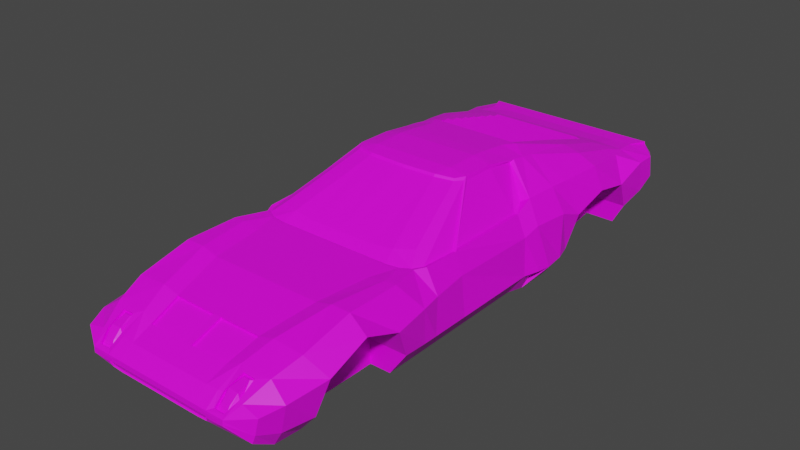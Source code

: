 # Source: Miura.blend  (saved by Blender 2.93.21; exported with 4.5.12 LTS)
import bpy
from mathutils import Matrix  # noqa: F401  (used for matrix-valued properties, if any)

bpy.ops.wm.read_factory_settings(use_empty=True)
scene = bpy.context.scene
scene.name = 'Scene'

# ---- collections
col_collection = bpy.data.collections.new('Collection'); scene.collection.children.link(col_collection)

# ---- images (referenced by path relative to the original .blend; pixels are not part of the script)
import os
ASSET_DIR = os.environ.get("B2B_ASSET_DIR", "")  # directory of the original .blend (textures are referenced by path, not embedded)
HERE = os.path.dirname(os.path.abspath(__file__))  # packed textures are extracted next to this script under _unpacked/

def load_image(name, relpath, width, height, colorspace="sRGB"):
    """Load a texture the original file referenced (path relative to the .blend, or extracted next to this script)."""
    p = next((c for c in (os.path.join(HERE, relpath), os.path.join(ASSET_DIR, relpath)) if relpath and os.path.exists(c)), "")
    if p:
        img = bpy.data.images.load(p, check_existing=True)
        img.name = name
    else:  # same state as the original file: an image datablock whose file is absent (Cycles renders it pink)
        img = bpy.data.images.new(name, width, height)
        img.source = "FILE"
        img.filepath = "//" + (relpath or name)
    img.colorspace_settings.name = colorspace
    return img
img_8x8_png = load_image('8x8.png', 'Tiles/8x8.png', 1024, 1024, 'sRGB')

# ---- materials (node trees are filled in below, after node groups)
mat_material_001 = bpy.data.materials.new('Material.001')
mat_material_001.use_transparent_shadow = False

# ---- material node trees
mat_material_001.use_nodes = True; mat_material_001.node_tree.nodes.clear()
_N = mat_material_001.node_tree.nodes; _L = mat_material_001.node_tree.links
n0 = _N.new('ShaderNodeBsdfPrincipled'); n0.name = 'Principled BSDF'; n0.location = (10, 300)
n0.distribution = 'GGX'
n0.subsurface_method = 'BURLEY'
n0.inputs[3].default_value = 1.45
n0.inputs[27].default_value = (0.0, 0.0, 0.0, 1.0)
n0.inputs[28].default_value = 1.0
n1 = _N.new('ShaderNodeOutputMaterial'); n1.name = 'Material Output'; n1.location = (300, 300)
n2 = _N.new('ShaderNodeTexImage'); n2.name = 'Image Texture'; n2.location = (-280, 280)
n2.image = img_8x8_png
n2.interpolation = 'Closest'
_L.new(n0.outputs[0], n1.inputs[0])
_L.new(n2.outputs[0], n0.inputs[0])
n1.is_active_output = True

# ---- world
world_world = bpy.data.worlds.new('World'); scene.world = world_world
world_world.use_nodes = True; world_world.node_tree.nodes.clear()
_N = world_world.node_tree.nodes; _L = world_world.node_tree.links
n0 = _N.new('ShaderNodeOutputWorld'); n0.name = 'World Output'; n0.location = (300, 300)
n1 = _N.new('ShaderNodeBackground'); n1.name = 'Background'; n1.location = (10, 300)
n1.inputs[0].default_value = (0.05088, 0.05088, 0.05088, 1.0)
_L.new(n1.outputs[0], n0.inputs[0])
n0.is_active_output = True
world_world.color = (0.05088, 0.05088, 0.05088)
world_world.use_sun_shadow = False
world_world.sun_shadow_jitter_overblur = 0.0

# ---- meshes
me_cube_001 = bpy.data.meshes.new('Cube.001')
me_cube_001.from_pydata([(1.055, -1.385, 0.0), (1.055, 0.743, 0.0), (1.055, 1.007, 0.0), (1.055, 1.864, 0.0), (1.055, 2.694, 0.0), (1.055, 3.578, 0.1626), (1.072, 4.053, 0.3941), (1.055, 3.872, 1.364), (1.08, 4.26, 0.76), (1.055, 4.224, 1.302), (1.08, 4.422, 0.9957), (1.055, 4.545, 1.284), (1.055, -3.745, 0.07472), (1.023, -3.745, 1.251), (1.326, -2.023, 1.412), (1.055, -2.023, 0.0), (1.055, -2.902, 0.0), (1.204, -2.902, 1.412), (1.037, -4.269, 1.047), (1.055, -4.251, 0.1846), (0.9696, -4.546, 0.8883), (1.055, -4.602, 0.4043), (0.9917, -4.726, 0.7601), (0.8732, -4.752, 0.5648), (1.055, -1.629, 0.0), (1.178, -1.566, 1.35), (0.5934, -0.09407, 1.997), (0.6851, 0.743, 2.076), (0.6851, 1.007, 2.054), (0.787, 1.71, 1.974), (1.055, 2.694, 1.711), (1.055, 3.56, 1.465), (0.9204, -1.379, 1.469), (1.055, -0.743, 0.0), (0.6851, 0.1799, 2.071), (1.055, 1.864, 0.3881), (1.055, 2.694, 0.3881), (1.055, 3.573, 0.5044), (1.055, 4.529, 1.136), (1.055, -3.745, 0.4003), (1.055, -2.023, 0.4019), (1.055, -2.902, 0.4019), (0.8956, -4.778, 0.625), (1.055, 2.027, 0.9602), (1.055, 2.694, 1.127), (1.055, 3.32, 1.003), (1.055, 4.541, 1.248), (1.055, -3.571, 0.9077), (1.055, -2.284, 0.931), (1.055, -2.902, 1.167), (0.8727, -4.778, 0.6752), (1.055, 1.594, 0.0), (0.6851, 1.489, 1.999), (1.401, -1.385, 0.0), (1.415, -1.334, 1.349), (1.401, 0.743, 0.0), (1.454, 0.7278, 1.364), (1.479, 1.007, 0.0), (1.398, 0.9658, 1.457), (1.401, 1.864, 0.0), (1.594, 1.9, 1.525), (1.621, 2.694, 1.494), (1.551, 3.578, 0.1626), (1.511, 3.56, 1.364), (1.421, 4.101, 0.4977), (1.42, 3.872, 1.338), (1.752, 4.343, 0.7498), (1.383, 4.224, 1.302), (1.526, 4.441, 0.9957), (1.511, 4.545, 1.284), (1.405, -3.745, 0.07472), (1.511, -3.745, 1.219), (1.511, -2.023, 1.412), (1.401, -2.023, 0.0), (1.511, -2.902, 1.412), (1.23, -4.274, 1.037), (1.476, -4.251, 0.1846), (1.307, -4.558, 0.8644), (1.483, -4.602, 0.4043), (1.169, -4.734, 0.7626), (1.213, -4.8, 0.6417), (1.401, -1.629, 0.0), (1.328, -1.485, 1.354), (0.8959, -0.01645, 1.987), (1.004, 0.7249, 1.967), (1.003, 1.233, 1.88), (1.047, 1.724, 1.865), (1.332, 2.658, 1.653), (1.351, 3.527, 1.434), (1.201, -1.231, 1.494), (1.401, -0.743, 0.0), (1.458, -0.7535, 1.351), (0.9892, 0.09785, 1.985), (1.687, 0.743, 0.3881), (1.687, -1.385, 0.3881), (1.806, 1.224, 0.3904), (1.687, 1.864, 0.3881), (1.734, 3.573, 0.5044), (1.764, 4.039, 0.6333), (1.789, 4.309, 0.8171), (1.628, 4.529, 1.125), (1.687, -3.745, 0.4003), (1.687, -2.023, 0.4019), (1.611, -4.251, 0.4188), (1.531, -4.594, 0.541), (1.213, -4.799, 0.667), (1.687, -1.629, 0.3881), (1.687, -0.743, 0.3881), (1.666, 0.7314, 1.03), (1.698, -1.379, 1.017), (1.701, 1.007, 1.127), (1.789, 2.027, 0.9602), (1.789, 2.694, 1.127), (1.789, 3.32, 1.003), (1.789, 3.913, 1.187), (1.789, 4.244, 1.185), (1.511, 4.541, 1.248), (1.789, -3.571, 0.9077), (1.789, -2.284, 0.931), (1.789, -2.902, 1.167), (1.714, -4.251, 0.865), (1.586, -4.577, 0.8014), (1.213, -4.797, 0.7153), (1.751, -1.719, 1.002), (1.618, -0.7341, 1.024), (1.574, 1.559, 1.537), (1.479, 1.594, 0.0), (1.047, 1.502, 1.899), (1.765, 1.594, 0.3881), (1.773, 1.594, 1.127), (0.8588, 0.743, 0.0), (0.8588, -1.385, 0.0), (0.8588, 1.007, 0.0), (0.8588, 1.864, 0.0), (0.8588, 2.694, 0.0), (0.8588, 3.578, 0.1626), (0.8762, 4.053, 0.3941), (0.8588, 3.872, 1.364), (0.8736, 4.26, 0.76), (0.8588, 4.224, 1.302), (0.8736, 4.422, 0.9957), (0.8588, 4.545, 1.284), (0.8588, -3.745, 0.07472), (0.762, -3.745, 1.179), (0.8588, -2.023, 0.0), (1.049, -2.023, 1.359), (0.932, -2.902, 1.342), (0.8588, -2.902, 0.0), (0.8588, -4.251, 0.1846), (0.7075, -4.251, 1.008), (0.8588, -4.602, 0.4043), (0.6958, -4.572, 0.8845), (0.7222, -4.749, 0.5523), (0.7231, -4.796, 0.7307), (0.8588, -1.629, 0.0), (0.9652, -1.599, 1.35), (0.357, 0.743, 2.076), (0.2991, -0.1092, 1.997), (0.357, 1.007, 2.054), (0.6957, 1.71, 1.974), (0.7564, 2.7, 1.711), (0.8164, 3.56, 1.465), (0.5722, -1.419, 1.446), (0.357, 0.1799, 2.071), (0.8588, -0.743, 0.0), (0.6805, -4.777, 0.6265), (0.8588, 4.529, 1.136), (0.7218, -4.775, 0.6932), (0.8588, 4.541, 1.248), (0.357, 1.489, 1.999), (0.8588, 1.594, 0.0), (0.06572, 0.743, 0.0), (0.06572, 1.007, 0.0), (0.06572, 1.864, 0.0), (0.06572, 2.694, 0.0), (0.06572, 3.578, 0.1626), (0.08316, 4.053, 0.3941), (0.08389, 4.26, 0.76), (0.08389, 4.423, 0.9957), (0.06572, -3.745, 1.179), (0.06572, -2.023, 1.359), (0.06572, -2.902, 1.342), (0.06572, -4.251, 1.008), (0.06572, -4.572, 0.8845), (0.06572, -4.796, 0.7307), (0.06572, -1.629, 0.0), (0.05254, -0.1214, 1.997), (0.06572, -0.743, 0.0), (0.06572, -4.777, 0.6265), (0.06572, -4.775, 0.6932), (0.06572, 1.489, 1.999), (0.06572, -1.385, 0.0), (0.06572, 3.872, 1.364), (0.06572, 4.224, 1.302), (0.06572, 4.545, 1.284), (0.06572, -3.745, 0.07472), (0.06572, -2.023, 0.0), (0.06572, -2.902, 0.0), (0.06572, -4.251, 0.1846), (0.06572, -4.602, 0.4043), (0.06572, -4.749, 0.5524), (0.05187, -1.599, 1.35), (0.06572, 0.743, 2.076), (0.06572, 1.007, 2.054), (0.06572, 1.71, 1.974), (0.06572, 3.56, 1.465), (0.05187, -1.419, 1.446), (0.06572, 0.1799, 2.071), (0.06572, 4.529, 1.136), (0.06572, 4.541, 1.248), (0.06572, 1.594, 0.0), (0.762, -3.734, 1.146), (0.7075, -4.24, 0.9751), (0.06572, -3.734, 1.146), (0.06572, -4.24, 0.9751), (0.8951, -4.56, 0.8897), (0.9224, -4.179, 1.087), (0.9193, -4.796, 0.7307), (1.213, -4.796, 0.7307), (1.416, -4.185, 1.071), (1.235, -4.553, 0.8746), (0.9687, -4.518, 0.8435), (1.234, -4.525, 0.8298), (1.071, -4.299, 1.01), (1.029, -4.619, 0.8159), (1.161, -4.628, 0.8152), (1.172, -4.301, 1.009), (1.022, -4.502, 0.9426), (1.036, -4.241, 1.002), (0.9908, -4.698, 0.7152), (1.168, -4.706, 0.7178), (1.229, -4.246, 0.9924), (1.185, -4.508, 0.9402), (0.9193, -4.799, 0.6265), (0.8894, -4.766, 0.5454), (0.7231, -4.764, 0.5316), (0.8876, -4.8, 0.6957), (0.06572, -4.797, 0.7153), (0.06572, -4.764, 0.5316), (0.7231, -4.797, 0.7153), (0.9791, -1.629, 1.364), (1.191, -1.596, 1.364), (0.06572, -0.09843, 2.036), (1.381, -1.507, 1.364), (0.8887, 0.005702, 2.022), (0.6033, -0.07116, 2.036), (1.454, -0.6572, 1.364), (1.47, -1.334, 1.364), (1.004, 0.1618, 1.975), (0.06572, -1.629, 1.364), (0.3116, -0.08631, 2.036), (1.511, 0.743, 1.364), (1.53, 1.005, 1.532), (1.038, 1.277, 1.925), (0.9912, 0.7347, 2.014), (1.511, -0.743, 1.364), (0.9825, 0.1633, 2.025), (0.06572, 1.569, 1.901), (0.6957, 1.569, 1.901), (0.06572, 2.554, 1.637), (0.7564, 2.559, 1.637), (0.06572, 3.42, 1.391), (0.8287, 3.42, 1.391), (1.636, 1.172, 0.3989), (1.773, 0.9983, 0.3939), (0.06572, 4.105, 0.3428), (0.06748, 4.523, 1.086), (1.055, 4.105, 0.3428), (1.505, 4.133, 0.4484), (1.605, 4.523, 1.045), (1.058, 4.523, 1.077), (1.638, 4.279, 0.76), (0.8588, 4.105, 0.3428), (0.857, 4.523, 1.086), (1.419, 4.272, 0.76), (1.419, 4.438, 0.9957), (1.25, 4.266, 0.76), (1.25, 4.43, 0.9957), (0.8097, 3.155, 1.464), (0.7907, 2.891, 1.537), (0.7717, 2.627, 1.61), (0.7527, 2.362, 1.683), (0.7337, 2.098, 1.755), (0.7147, 1.834, 1.828), (0.8097, 3.155, 1.464), (0.7907, 2.891, 1.537), (0.7717, 2.627, 1.61), (0.7527, 2.362, 1.683), (0.7337, 2.098, 1.755), (0.7147, 1.834, 1.828), (0.06572, 1.909, 1.948), (0.6957, 1.909, 1.948), (0.8097, 3.495, 1.512), (0.7907, 3.231, 1.584), (0.7717, 2.967, 1.657), (0.7527, 2.702, 1.73), (0.7337, 2.438, 1.803), (0.7147, 2.174, 1.876), (0.0, -1.385, 0.0), (0.0, 0.743, 0.0), (-1.055, -1.385, 0.0), (-1.055, 0.743, 0.0), (0.0, 1.007, 0.0), (-1.055, 1.007, 0.0), (0.0, 1.864, 0.0), (-1.055, 1.864, 0.0), (0.0, 2.694, 0.0), (-1.055, 2.694, 0.0), (0.0, 3.578, 0.1626), (-1.055, 3.578, 0.1626), (0.0, 3.872, 1.364), (0.0, 4.053, 0.3941), (-1.072, 4.053, 0.3941), (-1.055, 3.872, 1.364), (0.0, 4.224, 1.302), (0.0, 4.26, 0.76), (-1.08, 4.26, 0.76), (-1.055, 4.224, 1.302), (0.0, 4.545, 1.284), (0.0, 4.423, 0.9957), (-1.08, 4.422, 0.9957), (-1.055, 4.545, 1.284), (-1.055, -3.745, 0.07472), (0.0, -3.745, 0.07472), (0.0, -3.745, 1.179), (-1.023, -3.745, 1.251), (0.0, -2.023, 0.0), (0.0, -2.023, 1.359), (-1.326, -2.023, 1.412), (-1.055, -2.023, 0.0), (-1.055, -2.902, 0.0), (-1.204, -2.902, 1.412), (0.0, -2.902, 1.342), (0.0, -2.902, 0.0), (0.0, -4.251, 0.1846), (0.0, -4.251, 1.008), (-1.037, -4.269, 1.047), (-1.055, -4.251, 0.1846), (0.0, -4.602, 0.4043), (0.0, -4.572, 0.8845), (-0.9696, -4.546, 0.8883), (-1.055, -4.602, 0.4043), (0.0, -4.749, 0.5524), (0.0, -4.796, 0.7307), (-0.9917, -4.726, 0.7601), (-0.8732, -4.752, 0.5648), (0.0, -1.599, 1.35), (0.0, -1.629, 0.0), (-1.055, -1.629, 0.0), (-1.178, -1.566, 1.35), (0.0, -0.1213, 1.997), (0.0, 0.743, 2.076), (-0.5934, -0.09407, 1.997), (-0.6851, 0.743, 2.076), (0.0, 1.007, 2.054), (-0.6851, 1.007, 2.054), (0.0, 1.71, 1.974), (-0.787, 1.71, 1.974), (-1.055, 2.694, 1.711), (0.0, 3.56, 1.465), (-1.055, 3.56, 1.465), (0.0, -1.419, 1.446), (-0.9204, -1.379, 1.469), (0.0, -0.743, 0.0), (-1.055, -0.743, 0.0), (0.0, 0.1799, 2.071), (-0.6851, 0.1799, 2.071), (-1.055, 1.864, 0.3881), (-1.055, 2.694, 0.3881), (-1.055, 3.573, 0.5044), (0.0, 4.529, 1.136), (-1.055, 4.529, 1.136), (-1.055, -3.745, 0.4003), (-1.055, -2.023, 0.4019), (-1.055, -2.902, 0.4019), (0.0, -4.777, 0.6265), (-0.8956, -4.778, 0.625), (0.0, -4.775, 0.6932), (-1.055, 2.027, 0.9602), (-1.055, 2.694, 1.127), (-1.055, 3.32, 1.003), (0.0, 4.541, 1.248), (-1.055, 4.541, 1.248), (-1.055, -3.571, 0.9077), (-1.055, -2.284, 0.931), (-1.055, -2.902, 1.167), (-0.8727, -4.778, 0.6752), (0.0, 1.594, 0.0), (-1.055, 1.594, 0.0), (-0.6851, 1.489, 1.999), (0.0, 1.489, 1.999), (-1.401, -1.385, 0.0), (-1.415, -1.334, 1.349), (-1.401, 0.743, 0.0), (-1.454, 0.7278, 1.364), (-1.479, 1.007, 0.0), (-1.398, 0.9658, 1.457), (-1.401, 1.864, 0.0), (-1.594, 1.9, 1.525), (-1.621, 2.694, 1.494), (-1.551, 3.578, 0.1626), (-1.511, 3.56, 1.364), (-1.421, 4.101, 0.4977), (-1.42, 3.872, 1.338), (-1.752, 4.343, 0.7498), (-1.383, 4.224, 1.302), (-1.526, 4.441, 0.9957), (-1.511, 4.545, 1.284), (-1.405, -3.745, 0.07472), (-1.511, -3.745, 1.219), (-1.511, -2.023, 1.412), (-1.401, -2.023, 0.0), (-1.511, -2.902, 1.412), (-1.23, -4.274, 1.037), (-1.476, -4.251, 0.1846), (-1.307, -4.558, 0.8644), (-1.483, -4.602, 0.4043), (-1.169, -4.734, 0.7626), (-1.213, -4.8, 0.6417), (-1.401, -1.629, 0.0), (-1.328, -1.485, 1.354), (-0.8959, -0.01645, 1.987), (-1.004, 0.7249, 1.967), (-1.003, 1.233, 1.88), (-1.047, 1.724, 1.865), (-1.332, 2.658, 1.653), (-1.351, 3.527, 1.434), (-1.201, -1.231, 1.494), (-1.401, -0.743, 0.0), (-1.458, -0.7535, 1.351), (-0.9892, 0.09785, 1.985), (-1.687, 0.743, 0.3881), (-1.687, -1.385, 0.3881), (-1.806, 1.224, 0.3904), (-1.687, 1.864, 0.3881), (-1.734, 3.573, 0.5044), (-1.764, 4.039, 0.6333), (-1.789, 4.309, 0.8171), (-1.628, 4.529, 1.125), (-1.687, -3.745, 0.4003), (-1.687, -2.023, 0.4019), (-1.611, -4.251, 0.4188), (-1.531, -4.594, 0.541), (-1.213, -4.799, 0.667), (-1.687, -1.629, 0.3881), (-1.687, -0.743, 0.3881), (-1.666, 0.7314, 1.03), (-1.698, -1.379, 1.017), (-1.701, 1.007, 1.127), (-1.789, 2.027, 0.9602), (-1.789, 2.694, 1.127), (-1.789, 3.32, 1.003), (-1.789, 3.913, 1.187), (-1.789, 4.244, 1.185), (-1.511, 4.541, 1.248), (-1.789, -3.571, 0.9077), (-1.789, -2.284, 0.931), (-1.789, -2.902, 1.167), (-1.714, -4.251, 0.865), (-1.586, -4.577, 0.8014), (-1.213, -4.797, 0.7153), (-1.751, -1.719, 1.002), (-1.618, -0.7341, 1.024), (-1.574, 1.559, 1.537), (-1.479, 1.594, 0.0), (-1.047, 1.502, 1.899), (-1.765, 1.594, 0.3881), (-1.773, 1.594, 1.127), (-0.8588, 0.743, 0.0), (-0.8588, -1.385, 0.0), (-0.8588, 1.007, 0.0), (-0.8588, 1.864, 0.0), (-0.8588, 2.694, 0.0), (-0.8588, 3.578, 0.1626), (-0.8762, 4.053, 0.3941), (-0.8588, 3.872, 1.364), (-0.8736, 4.26, 0.76), (-0.8588, 4.224, 1.302), (-0.8736, 4.422, 0.9957), (-0.8588, 4.545, 1.284), (-0.8588, -3.745, 0.07472), (-0.762, -3.745, 1.179), (-0.8588, -2.023, 0.0), (-1.049, -2.023, 1.359), (-0.932, -2.902, 1.342), (-0.8588, -2.902, 0.0), (-0.8588, -4.251, 0.1846), (-0.7075, -4.251, 1.008), (-0.8588, -4.602, 0.4043), (-0.6958, -4.572, 0.8845), (-0.7222, -4.749, 0.5523), (-0.7231, -4.796, 0.7307), (-0.8588, -1.629, 0.0), (-0.9652, -1.599, 1.35), (-0.357, 0.743, 2.076), (-0.2991, -0.1092, 1.997), (-0.357, 1.007, 2.054), (-0.6957, 1.71, 1.974), (-0.7564, 2.7, 1.711), (-0.8164, 3.56, 1.465), (-0.5722, -1.419, 1.446), (-0.357, 0.1799, 2.071), (-0.8588, -0.743, 0.0), (-0.6805, -4.777, 0.6265), (-0.8588, 4.529, 1.136), (-0.7218, -4.775, 0.6932), (-0.8588, 4.541, 1.248), (-0.357, 1.489, 1.999), (-0.8588, 1.594, 0.0), (-0.06572, 0.743, 0.0), (-0.06572, 1.007, 0.0), (-0.06572, 1.864, 0.0), (-0.06572, 2.694, 0.0), (-0.06572, 3.578, 0.1626), (-0.08316, 4.053, 0.3941), (-0.08389, 4.26, 0.76), (-0.08389, 4.423, 0.9957), (-0.06572, -3.745, 1.179), (-0.06572, -2.023, 1.359), (-0.06572, -2.902, 1.342), (-0.06572, -4.251, 1.008), (-0.06572, -4.572, 0.8845), (-0.06572, -4.796, 0.7307), (-0.06572, -1.629, 0.0), (-0.05254, -0.1214, 1.997), (-0.06572, -0.743, 0.0), (-0.06572, -4.777, 0.6265), (-0.06572, -4.775, 0.6932), (-0.06572, 1.489, 1.999), (-0.06572, -1.385, 0.0), (-0.06572, 3.872, 1.364), (-0.06572, 4.224, 1.302), (-0.06572, 4.545, 1.284), (-0.06572, -3.745, 0.07472), (-0.06572, -2.023, 0.0), (-0.06572, -2.902, 0.0), (-0.06572, -4.251, 0.1846), (-0.06572, -4.602, 0.4043), (-0.06572, -4.749, 0.5524), (-0.05187, -1.599, 1.35), (-0.06572, 0.743, 2.076), (-0.06572, 1.007, 2.054), (-0.06572, 1.71, 1.974), (-0.06572, 3.56, 1.465), (-0.05187, -1.419, 1.446), (-0.06572, 0.1799, 2.071), (-0.06572, 4.529, 1.136), (-0.06572, 4.541, 1.248), (-0.06572, 1.594, 0.0), (-0.762, -3.734, 1.146), (-0.7075, -4.24, 0.9751), (-0.06572, -3.734, 1.146), (-0.06572, -4.24, 0.9751), (-0.8951, -4.56, 0.8897), (-0.9224, -4.179, 1.087), (-0.9193, -4.796, 0.7307), (-1.213, -4.796, 0.7307), (-1.416, -4.185, 1.071), (-1.235, -4.553, 0.8746), (-0.9687, -4.518, 0.8435), (-1.234, -4.525, 0.8298), (-1.071, -4.299, 1.01), (-1.029, -4.619, 0.8159), (-1.161, -4.628, 0.8152), (-1.172, -4.301, 1.009), (-1.022, -4.502, 0.9426), (-1.036, -4.241, 1.002), (-0.9908, -4.698, 0.7152), (-1.168, -4.706, 0.7178), (-1.229, -4.246, 0.9924), (-1.185, -4.508, 0.9402), (-0.9193, -4.799, 0.6265), (-0.8894, -4.766, 0.5454), (-0.7231, -4.764, 0.5316), (0.0, -4.764, 0.5316), (-0.8876, -4.8, 0.6957), (0.0, -4.797, 0.7153), (-0.06572, -4.797, 0.7153), (-0.06572, -4.764, 0.5316), (-0.7231, -4.797, 0.7153), (-0.9791, -1.629, 1.364), (-1.191, -1.596, 1.364), (-0.06572, -0.09843, 2.036), (0.0, -0.09843, 2.036), (0.0, -1.629, 1.364), (-1.381, -1.507, 1.364), (-0.8887, 0.005702, 2.022), (-0.6033, -0.07116, 2.036), (-1.454, -0.6572, 1.364), (-1.47, -1.334, 1.364), (-1.004, 0.1618, 1.975), (-0.06572, -1.629, 1.364), (-0.3116, -0.08631, 2.036), (-1.511, 0.743, 1.364), (-1.53, 1.005, 1.532), (-1.038, 1.277, 1.925), (-0.9912, 0.7347, 2.014), (-1.511, -0.743, 1.364), (-0.9825, 0.1633, 2.025), (0.0, 2.554, 1.637), (0.0, 1.569, 1.901), (0.0, 3.42, 1.391), (-0.06572, 1.569, 1.901), (-0.6957, 1.569, 1.901), (-0.06572, 2.554, 1.637), (-0.7564, 2.559, 1.637), (-0.06572, 3.42, 1.391), (-0.8287, 3.42, 1.391), (-1.636, 1.172, 0.3989), (-1.773, 0.9983, 0.3939), (-0.06572, 4.105, 0.3428), (0.0, 4.105, 0.3428), (-0.06748, 4.523, 1.086), (0.0, 4.523, 1.086), (-1.055, 4.105, 0.3428), (-1.505, 4.133, 0.4484), (-1.605, 4.523, 1.045), (-1.058, 4.523, 1.077), (-1.638, 4.279, 0.76), (-0.8588, 4.105, 0.3428), (-0.857, 4.523, 1.086), (-1.419, 4.272, 0.76), (-1.419, 4.438, 0.9957), (-1.25, 4.266, 0.76), (-1.25, 4.43, 0.9957), (0.0, 2.627, 1.61), (0.0, 2.362, 1.683), (0.0, 2.098, 1.755), (0.0, 1.834, 1.828), (0.0, 2.891, 1.537), (0.0, 3.155, 1.464), (-0.8097, 3.155, 1.464), (-0.7907, 2.891, 1.537), (-0.7717, 2.627, 1.61), (-0.7527, 2.362, 1.683), (-0.7337, 2.098, 1.755), (-0.7147, 1.834, 1.828), (0.0, 2.627, 1.61), (0.0, 2.362, 1.683), (0.0, 2.098, 1.755), (0.0, 1.834, 1.828), (0.0, 2.891, 1.537), (0.0, 3.155, 1.464), (-0.8097, 3.155, 1.464), (-0.7907, 2.891, 1.537), (-0.7717, 2.627, 1.61), (-0.7527, 2.362, 1.683), (-0.7337, 2.098, 1.755), (-0.7147, 1.834, 1.828), (-0.06572, 1.909, 1.948), (-0.6957, 1.909, 1.948), (0.0, 2.967, 1.657), (0.0, 2.702, 1.73), (0.0, 2.438, 1.803), (0.0, 2.174, 1.876), (0.0, 3.231, 1.584), (0.0, 3.495, 1.512), (-0.8097, 3.495, 1.512), (-0.7907, 3.231, 1.584), (-0.7717, 2.967, 1.657), (-0.7527, 2.702, 1.73), (-0.7337, 2.438, 1.803), (-0.7147, 2.174, 1.876), (0.0, 1.909, 1.948)], [], [(179, 324, 335, 182), (164, 33, 0, 131), (28, 27, 254, 253), (171, 299, 302, 172), (35, 3, 4, 36), (241, 14, 72, 243), (210, 387, 304, 173), (174, 306, 308, 175), (173, 304, 306, 174), (22, 79, 230, 229), (36, 4, 5, 37), (17, 13, 71, 74), (24, 0, 53, 81), (175, 308, 611, 265), (139, 9, 11, 141), (176, 311, 315, 177), (137, 7, 9, 139), (168, 141, 11, 46), (33, 1, 55, 90), (177, 315, 319, 178), (249, 584, 327, 180), (154, 24, 15, 144), (31, 88, 65, 7), (1, 2, 57, 55), (144, 15, 16, 147), (180, 327, 332, 181), (34, 245, 244, 256), (181, 332, 324, 179), (147, 16, 12, 142), (182, 335, 339, 183), (46, 11, 69, 116), (142, 12, 19, 148), (150, 21, 234, 235), (44, 45, 113, 112), (148, 19, 21, 150), (237, 184, 343, 576), (183, 339, 343, 184), (234, 21, 78, 80), (45, 37, 97, 113), (131, 0, 24, 154), (19, 12, 70, 76), (156, 27, 28, 158), (207, 365, 583, 242), (169, 52, 29, 159), (159, 29, 30, 160), (63, 65, 88), (160, 30, 31, 161), (186, 350, 361, 206), (31, 30, 87, 88), (155, 25, 32, 162), (32, 25, 82, 89), (9, 7, 65, 67), (13, 216, 219, 71), (43, 44, 112, 111), (202, 351, 365, 207), (130, 1, 33, 164), (6, 8, 276, 274, 271, 64), (12, 39, 101, 70), (233, 234, 80, 105), (48, 40, 102, 118), (200, 188, 375, 342), (30, 29, 86, 87), (35, 43, 111, 96), (16, 41, 39, 12), (15, 40, 41, 16), (51, 3, 59, 126), (273, 166, 38, 270), (27, 34, 256, 254), (8, 10, 277, 276), (44, 36, 37, 45), (52, 28, 253, 127), (43, 35, 36, 44), (14, 17, 74, 72), (39, 47, 117, 101), (37, 5, 62, 97), (21, 19, 76, 78), (2, 51, 126, 57), (29, 52, 127, 86), (217, 236, 122, 218), (220, 75, 231, 222), (5, 267, 268, 62), (15, 24, 81, 73), (38, 46, 116, 100), (0, 33, 90, 53), (188, 189, 377, 375), (49, 48, 118, 119), (11, 9, 67, 69), (41, 49, 47, 39), (40, 48, 49, 41), (40, 15, 73, 102), (166, 168, 46, 38), (26, 32, 89, 83), (3, 35, 96, 59), (47, 49, 119, 117), (158, 28, 52, 169), (270, 38, 100, 269), (172, 302, 387, 210), (236, 233, 105, 122), (60, 61, 87, 86), (124, 255, 247, 109), (110, 264, 95), (128, 126, 59, 96), (125, 60, 86, 127), (98, 268, 66, 99), (97, 62, 268, 98), (99, 66, 269, 100), (123, 243, 72, 118), (118, 72, 74, 119), (119, 74, 71, 117), (117, 71, 219, 120), (120, 219, 77, 121), (121, 77, 218, 122), (109, 247, 243, 123), (56, 58, 85, 84), (7, 137, 161, 31), (61, 63, 88, 87), (82, 54, 83, 89), (246, 56, 84, 248), (54, 91, 92, 83), (108, 251, 255, 124), (55, 93, 107, 90), (53, 94, 106, 81), (78, 104, 105, 80), (76, 103, 104, 78), (70, 101, 103, 76), (81, 106, 102, 73), (115, 99, 100, 116), (113, 97, 98, 114), (114, 98, 99, 115), (129, 128, 96, 111), (108, 93, 264, 110), (90, 107, 94, 53), (251, 108, 110, 252), (60, 111, 112, 61), (125, 129, 111, 60), (61, 112, 113, 63), (65, 114, 115, 67), (63, 113, 114, 65), (67, 115, 116, 69), (93, 108, 124, 107), (94, 109, 123, 106), (104, 121, 122, 105), (103, 120, 121, 104), (101, 117, 120, 103), (106, 123, 118, 102), (107, 124, 109, 94), (252, 110, 129, 125), (110, 95, 128, 129), (252, 125, 127, 253), (95, 57, 126, 128), (2, 132, 170, 51), (203, 158, 169, 190), (208, 209, 168, 166), (42, 50, 167, 165), (266, 208, 166, 273), (23, 42, 165, 152), (171, 130, 164, 187), (27, 156, 163, 34), (201, 155, 162, 206), (26, 157, 162, 32), (204, 159, 258, 257), (192, 310, 359, 205), (356, 204, 257, 600), (190, 169, 159, 204), (34, 163, 250, 245), (202, 156, 158, 203), (191, 131, 154, 185), (215, 151, 153, 217), (236, 217, 153, 239), (198, 148, 150, 199), (199, 150, 235, 238), (195, 142, 148, 198), (216, 149, 151, 215), (197, 147, 142, 195), (17, 146, 143, 13), (14, 145, 146, 17), (196, 144, 147, 197), (185, 154, 144, 196), (241, 240, 145, 14), (8, 138, 140, 10), (209, 194, 141, 168), (192, 137, 139, 193), (6, 136, 138, 8), (193, 139, 141, 194), (5, 135, 272, 267), (3, 133, 134, 4), (4, 134, 135, 5), (51, 170, 133, 3), (1, 130, 132, 2), (187, 164, 131, 191), (13, 143, 149, 216), (363, 187, 191, 298), (314, 193, 194, 318), (310, 192, 193, 314), (381, 318, 194, 209), (347, 185, 196, 326), (326, 196, 197, 333), (333, 197, 195, 323), (323, 195, 198, 334), (338, 199, 238, 574), (334, 198, 199, 338), (298, 191, 185, 347), (351, 202, 203, 354), (390, 190, 204, 356), (161, 205, 261, 262), (205, 359, 601, 261), (346, 201, 206, 361), (299, 171, 187, 363), (613, 370, 208, 266), (370, 381, 209, 208), (354, 203, 190, 390), (132, 172, 210, 170), (165, 167, 189, 188), (152, 165, 188, 200), (156, 202, 207, 163), (157, 186, 206, 162), (163, 207, 242, 250), (151, 183, 184, 153), (239, 153, 184, 237), (149, 182, 183, 151), (146, 181, 179, 143), (145, 180, 181, 146), (240, 249, 180, 145), (138, 177, 178, 140), (136, 176, 177, 138), (135, 175, 265, 272), (137, 192, 205, 161), (133, 173, 174, 134), (134, 174, 175, 135), (170, 210, 173, 133), (130, 171, 172, 132), (149, 143, 211, 212), (211, 213, 214, 212), (143, 179, 213, 211), (182, 149, 212, 214), (179, 182, 214, 213), (20, 18, 216, 215), (22, 20, 215, 217), (79, 22, 217, 218), (18, 75, 219, 216), (75, 220, 77, 219), (220, 79, 218, 77), (227, 224, 225, 232), (223, 227, 232, 226), (18, 20, 221, 228), (79, 220, 222, 230), (75, 18, 228, 231), (20, 22, 229, 221), (227, 223, 228, 221), (224, 227, 221, 229), (225, 224, 229, 230), (223, 226, 231, 228), (226, 232, 222, 231), (232, 225, 230, 222), (42, 23, 234, 233), (23, 152, 235, 234), (50, 42, 233, 236), (377, 189, 237, 576), (152, 200, 238, 235), (167, 50, 236, 239), (189, 167, 239, 237), (200, 342, 574, 238), (25, 155, 240, 241), (350, 186, 242, 583), (82, 25, 241, 243), (26, 83, 244, 245), (91, 54, 247, 255), (54, 82, 243, 247), (83, 92, 256, 244), (92, 91, 255, 256), (155, 201, 249, 240), (157, 26, 245, 250), (186, 157, 250, 242), (201, 346, 584, 249), (58, 56, 251, 252), (85, 58, 252, 253), (84, 85, 253, 254), (56, 246, 255, 251), (248, 84, 254, 256), (246, 248, 256, 255), (259, 260, 262, 261), (257, 258, 260, 259), (600, 257, 259, 599), (599, 259, 261, 601), (159, 160, 260, 258), (160, 161, 262, 260), (57, 95, 263), (93, 55, 57, 263), (263, 95, 264), (263, 264, 93), (311, 176, 265, 611), (178, 319, 613, 266), (6, 64, 268, 267), (68, 275, 277, 10, 270, 269), (64, 271, 66, 268), (271, 68, 269, 66), (136, 6, 267, 272), (10, 140, 273, 270), (176, 136, 272, 265), (140, 178, 266, 273), (274, 275, 68, 271), (276, 277, 275, 274), (628, 283, 258, 600), (601, 262, 278, 630), (630, 278, 279, 629), (629, 279, 280, 625), (625, 280, 281, 626), (626, 281, 282, 627), (627, 282, 283, 628), (628, 283, 289, 640), (626, 281, 287, 638), (629, 279, 285, 641), (627, 282, 288, 639), (625, 280, 286, 637), (630, 278, 284, 642), (639, 288, 296, 653), (637, 286, 294, 651), (642, 284, 292, 656), (258, 257, 290, 291), (640, 289, 297, 654), (638, 287, 295, 652), (641, 285, 293, 655), (290, 257, 600, 663), (517, 520, 335, 324), (502, 469, 300, 364), (355, 595, 596, 353), (509, 510, 302, 299), (367, 368, 307, 305), (581, 585, 410, 328), (548, 511, 304, 387), (512, 513, 308, 306), (511, 512, 306, 304), (344, 567, 568, 417), (368, 369, 309, 307), (331, 412, 409, 325), (348, 419, 391, 300), (513, 610, 611, 308), (477, 479, 321, 317), (514, 515, 315, 311), (475, 477, 317, 313), (506, 382, 321, 479), (364, 428, 393, 301), (515, 516, 319, 315), (591, 518, 327, 584), (492, 482, 329, 348), (360, 313, 403, 426), (301, 393, 395, 303), (482, 485, 330, 329), (518, 519, 332, 327), (366, 598, 586, 587), (519, 517, 324, 332), (485, 480, 322, 330), (520, 521, 339, 335), (382, 454, 407, 321), (480, 486, 337, 322), (488, 573, 572, 341), (379, 450, 451, 380), (486, 488, 341, 337), (577, 576, 343, 522), (521, 522, 343, 339), (572, 418, 416, 341), (380, 451, 435, 369), (469, 492, 348, 300), (337, 414, 408, 322), (494, 496, 355, 353), (545, 582, 583, 365), (507, 497, 357, 389), (497, 498, 358, 357), (401, 426, 403), (498, 499, 360, 358), (524, 544, 361, 350), (360, 426, 425, 358), (493, 500, 362, 349), (362, 427, 420, 349), (317, 405, 403, 313), (325, 409, 557, 554), (378, 449, 450, 379), (540, 545, 365, 351), (468, 502, 364, 301), (312, 402, 618, 621, 623, 316), (322, 408, 439, 372), (571, 443, 418, 572), (384, 456, 440, 373), (538, 342, 375, 526), (358, 425, 424, 357), (367, 434, 449, 378), (330, 322, 372, 374), (329, 330, 374, 373), (388, 464, 397, 305), (620, 617, 371, 504), (353, 596, 598, 366), (316, 623, 624, 320), (379, 380, 369, 368), (389, 465, 595, 355), (378, 379, 368, 367), (328, 410, 412, 331), (372, 439, 455, 383), (369, 435, 400, 309), (341, 416, 414, 337), (303, 395, 464, 388), (357, 424, 465, 389), (555, 556, 460, 575), (558, 560, 569, 413), (309, 400, 615, 614), (329, 411, 419, 348), (371, 438, 454, 382), (300, 391, 428, 364), (526, 375, 377, 527), (385, 457, 456, 384), (321, 407, 405, 317), (374, 372, 383, 385), (373, 374, 385, 384), (373, 440, 411, 329), (504, 371, 382, 506), (352, 421, 427, 362), (305, 397, 434, 367), (383, 455, 457, 385), (496, 507, 389, 355), (617, 616, 438, 371), (510, 548, 387, 302), (575, 460, 443, 571), (398, 424, 425, 399), (462, 447, 589, 597), (448, 433, 609), (466, 434, 397, 464), (463, 465, 424, 398), (436, 437, 404, 615), (435, 436, 615, 400), (437, 438, 616, 404), (461, 456, 410, 585), (456, 457, 412, 410), (457, 455, 409, 412), (455, 458, 557, 409), (458, 459, 415, 557), (459, 460, 556, 415), (447, 461, 585, 589), (394, 422, 423, 396), (313, 360, 499, 475), (399, 425, 426, 401), (420, 427, 421, 392), (588, 590, 422, 394), (392, 421, 430, 429), (446, 462, 597, 593), (393, 428, 445, 431), (391, 419, 444, 432), (416, 418, 443, 442), (414, 416, 442, 441), (408, 414, 441, 439), (419, 411, 440, 444), (453, 454, 438, 437), (451, 452, 436, 435), (452, 453, 437, 436), (467, 449, 434, 466), (446, 448, 609, 431), (428, 391, 432, 445), (593, 594, 448, 446), (398, 399, 450, 449), (463, 398, 449, 467), (399, 401, 451, 450), (403, 405, 453, 452), (401, 403, 452, 451), (405, 407, 454, 453), (431, 445, 462, 446), (432, 444, 461, 447), (442, 443, 460, 459), (441, 442, 459, 458), (439, 441, 458, 455), (444, 440, 456, 461), (445, 432, 447, 462), (594, 463, 467, 448), (448, 467, 466, 433), (594, 595, 465, 463), (433, 466, 464, 395), (303, 388, 508, 470), (541, 528, 507, 496), (546, 504, 506, 547), (376, 503, 505, 386), (612, 620, 504, 546), (345, 490, 503, 376), (509, 525, 502, 468), (353, 366, 501, 494), (539, 544, 500, 493), (352, 362, 500, 495), (542, 602, 603, 497), (530, 543, 359, 310), (356, 600, 602, 542), (528, 542, 497, 507), (366, 587, 592, 501), (540, 541, 496, 494), (529, 523, 492, 469), (553, 555, 491, 489), (575, 579, 491, 555), (536, 537, 488, 486), (537, 578, 573, 488), (533, 536, 486, 480), (554, 553, 489, 487), (535, 533, 480, 485), (331, 325, 481, 484), (328, 331, 484, 483), (534, 535, 485, 482), (523, 534, 482, 492), (581, 328, 483, 580), (316, 320, 478, 476), (547, 506, 479, 532), (530, 531, 477, 475), (312, 316, 476, 474), (531, 532, 479, 477), (309, 614, 619, 473), (305, 307, 472, 471), (307, 309, 473, 472), (388, 305, 471, 508), (301, 303, 470, 468), (525, 529, 469, 502), (325, 554, 487, 481), (363, 298, 529, 525), (314, 318, 532, 531), (310, 314, 531, 530), (381, 547, 532, 318), (347, 326, 534, 523), (326, 333, 535, 534), (333, 323, 533, 535), (323, 334, 536, 533), (338, 574, 578, 537), (334, 338, 537, 536), (298, 347, 523, 529), (351, 354, 541, 540), (390, 356, 542, 528), (499, 607, 606, 543), (543, 606, 601, 359), (346, 361, 544, 539), (299, 363, 525, 509), (613, 612, 546, 370), (370, 546, 547, 381), (354, 390, 528, 541), (470, 508, 548, 510), (503, 526, 527, 505), (490, 538, 526, 503), (494, 501, 545, 540), (495, 500, 544, 524), (501, 592, 582, 545), (489, 491, 522, 521), (579, 577, 522, 491), (487, 489, 521, 520), (484, 481, 517, 519), (483, 484, 519, 518), (580, 483, 518, 591), (476, 478, 516, 515), (474, 476, 515, 514), (473, 619, 610, 513), (475, 499, 543, 530), (471, 472, 512, 511), (472, 473, 513, 512), (508, 471, 511, 548), (468, 470, 510, 509), (487, 550, 549, 481), (549, 550, 552, 551), (481, 549, 551, 517), (520, 552, 550, 487), (517, 551, 552, 520), (340, 553, 554, 336), (344, 555, 553, 340), (417, 556, 555, 344), (336, 554, 557, 413), (413, 557, 415, 558), (558, 415, 556, 417), (565, 570, 563, 562), (561, 564, 570, 565), (336, 566, 559, 340), (417, 568, 560, 558), (413, 569, 566, 336), (340, 559, 567, 344), (565, 559, 566, 561), (562, 567, 559, 565), (563, 568, 567, 562), (561, 566, 569, 564), (564, 569, 560, 570), (570, 560, 568, 563), (376, 571, 572, 345), (345, 572, 573, 490), (386, 575, 571, 376), (377, 576, 577, 527), (490, 573, 578, 538), (505, 579, 575, 386), (527, 577, 579, 505), (538, 578, 574, 342), (349, 581, 580, 493), (350, 583, 582, 524), (420, 585, 581, 349), (352, 587, 586, 421), (429, 597, 589, 392), (392, 589, 585, 420), (421, 586, 598, 430), (430, 598, 597, 429), (493, 580, 591, 539), (495, 592, 587, 352), (524, 582, 592, 495), (539, 591, 584, 346), (396, 594, 593, 394), (423, 595, 594, 396), (422, 596, 595, 423), (394, 593, 597, 588), (590, 598, 596, 422), (588, 597, 598, 590), (604, 606, 607, 605), (602, 604, 605, 603), (600, 599, 604, 602), (599, 601, 606, 604), (497, 603, 605, 498), (498, 605, 607, 499), (395, 608, 433), (431, 608, 395, 393), (608, 609, 433), (608, 431, 609), (311, 611, 610, 514), (516, 612, 613, 319), (312, 614, 615, 402), (406, 616, 617, 320, 624, 622), (402, 615, 404, 618), (618, 404, 616, 406), (474, 619, 614, 312), (320, 617, 620, 478), (514, 610, 619, 474), (478, 620, 612, 516), (621, 618, 406, 622), (623, 621, 622, 624), (628, 600, 603, 636), (601, 630, 631, 607), (630, 629, 632, 631), (629, 625, 633, 632), (625, 626, 634, 633), (626, 627, 635, 634), (627, 628, 636, 635), (628, 640, 648, 636), (626, 638, 646, 634), (629, 641, 644, 632), (627, 639, 647, 635), (625, 637, 645, 633), (630, 642, 643, 631), (639, 653, 661, 647), (637, 651, 659, 645), (642, 656, 657, 643), (603, 650, 649, 602), (640, 654, 662, 648), (638, 652, 660, 646), (641, 655, 658, 644), (649, 663, 600, 602)])
_uv = me_cube_001.uv_layers.new(name='UVMap')
_uv.uv.foreach_set('vector', [0.1828, 0.8137, 0.1828, 0.8137, 0.1828, 0.8137, 0.1828, 0.8137, 0.1828, 0.8137, 0.1828, 0.8137, 0.1828, 0.8137, 0.1828, 0.8137, 0.1828, 0.8137, 0.1828, 0.8137, 0.1828, 0.8137, 0.1828, 0.8137, 0.1828, 0.8137, 0.1828, 0.8137, 0.1828, 0.8137, 0.1828, 0.8137, 0.07148, 0.9309, 0.07148, 0.9309, 0.07148, 0.9309, 0.07148, 0.9309, 0.1828, 0.8137, 0.1828, 0.8137, 0.1828, 0.8137, 0.1828, 0.8137, 0.1828, 0.8137, 0.1828, 0.8137, 0.1828, 0.8137, 0.1828, 0.8137, 0.1828, 0.8137, 0.1828, 0.8137, 0.1828, 0.8137, 0.1828, 0.8137, 0.1828, 0.8137, 0.1828, 0.8137, 0.1828, 0.8137, 0.1828, 0.8137, 0.1828, 0.8137, 0.1828, 0.8137, 0.1828, 0.8137, 0.1828, 0.8137, 0.07148, 0.9309, 0.07148, 0.9309, 0.07148, 0.9309, 0.07148, 0.9309, 0.1828, 0.8137, 0.1828, 0.8137, 0.1828, 0.8137, 0.1828, 0.8137, 0.1828, 0.8137, 0.1828, 0.8137, 0.1828, 0.8137, 0.1828, 0.8137, 0.1828, 0.8137, 0.1828, 0.8137, 0.1828, 0.8137, 0.1828, 0.8137, 0.1828, 0.8137, 0.1828, 0.8137, 0.1828, 0.8137, 0.1828, 0.8137, 0.05586, 0.9368, 0.05586, 0.9368, 0.05586, 0.9368, 0.05586, 0.9368, 0.1828, 0.8137, 0.1828, 0.8137, 0.1828, 0.8137, 0.1828, 0.8137, 0.1828, 0.8137, 0.1828, 0.8137, 0.1828, 0.8137, 0.1828, 0.8137, 0.1828, 0.8137, 0.1828, 0.8137, 0.1828, 0.8137, 0.1828, 0.8137, 0.1828, 0.8137, 0.1828, 0.8137, 0.1828, 0.8137, 0.1828, 0.8137, 0.1828, 0.8137, 0.1828, 0.8137, 0.1828, 0.8137, 0.1828, 0.8137, 0.1828, 0.8137, 0.1828, 0.8137, 0.1828, 0.8137, 0.1828, 0.8137, 0.1828, 0.8137, 0.1828, 0.8137, 0.1828, 0.8137, 0.1828, 0.8137, 0.1828, 0.8137, 0.1828, 0.8137, 0.1828, 0.8137, 0.1828, 0.8137, 0.1828, 0.8137, 0.1828, 0.8137, 0.1828, 0.8137, 0.1828, 0.8137, 0.1828, 0.8137, 0.1828, 0.8137, 0.1828, 0.8137, 0.1828, 0.8137, 0.1828, 0.8137, 0.1828, 0.8137, 0.1828, 0.8137, 0.1828, 0.8137, 0.1828, 0.8137, 0.1828, 0.8137, 0.1828, 0.8137, 0.1828, 0.8137, 0.1828, 0.8137, 0.1828, 0.8137, 0.1828, 0.8137, 0.1828, 0.8137, 0.1828, 0.8137, 0.1828, 0.8137, 0.1828, 0.8137, 0.1828, 0.8137, 0.1828, 0.8137, 0.1828, 0.8137, 0.1828, 0.8137, 0.1828, 0.8137, 0.1828, 0.8137, 0.1828, 0.8137, 0.1828, 0.8137, 0.1828, 0.8137, 0.1828, 0.8137, 0.1828, 0.8137, 0.1828, 0.8137, 0.1828, 0.8137, 0.07148, 0.9309, 0.07148, 0.9309, 0.07148, 0.9309, 0.07148, 0.9309, 0.1828, 0.8137, 0.1828, 0.8137, 0.1828, 0.8137, 0.1828, 0.8137, 0.1828, 0.8137, 0.1828, 0.8137, 0.1828, 0.8137, 0.1828, 0.8137, 0.1828, 0.8137, 0.1828, 0.8137, 0.1828, 0.8137, 0.1828, 0.8137, 0.1828, 0.8137, 0.1828, 0.8137, 0.1828, 0.8137, 0.1828, 0.8137, 0.07148, 0.9309, 0.07148, 0.9309, 0.07148, 0.9309, 0.07148, 0.9309, 0.1828, 0.8137, 0.1828, 0.8137, 0.1828, 0.8137, 0.1828, 0.8137, 0.1828, 0.8137, 0.1828, 0.8137, 0.1828, 0.8137, 0.1828, 0.8137, 0.1828, 0.8137, 0.1828, 0.8137, 0.1828, 0.8137, 0.1828, 0.8137, 0.1828, 0.8137, 0.1828, 0.8137, 0.1828, 0.8137, 0.1828, 0.8137, 0.1828, 0.8137, 0.1828, 0.8137, 0.1828, 0.8137, 0.1828, 0.8137, 0.1828, 0.8137, 0.1828, 0.8137, 0.1828, 0.8137, 0.1828, 0.8137, 0.1828, 0.8137, 0.1828, 0.8137, 0.1828, 0.8137, 0.1828, 0.8137, 0.1828, 0.8137, 0.1828, 0.8137, 0.1828, 0.8137, 0.8152, 0.5566, 0.8152, 0.5566, 0.8152, 0.5566, 0.8152, 0.5566, 0.1828, 0.8137, 0.1828, 0.8137, 0.1828, 0.8137, 0.1828, 0.8137, 0.8152, 0.5566, 0.8152, 0.5566, 0.8152, 0.5566, 0.8152, 0.5566, 0.8152, 0.5566, 0.8152, 0.5566, 0.8152, 0.5566, 0.8152, 0.5566, 0.1828, 0.8137, 0.1828, 0.8137, 0.1828, 0.8137, 0.1828, 0.8137, 0.1828, 0.8137, 0.1828, 0.8137, 0.1828, 0.8137, 0.1828, 0.8137, 0.07148, 0.9309, 0.07148, 0.9309, 0.07148, 0.9309, 0.07148, 0.9309, 0.1828, 0.8137, 0.1828, 0.8137, 0.1828, 0.8137, 0.1828, 0.8137, 0.1828, 0.8137, 0.1828, 0.8137, 0.1828, 0.8137, 0.1828, 0.8137, 0.06223, 0.9368, 0.06223, 0.9368, 0.06223, 0.9368, 0.06223, 0.9368, 0.06223, 0.9368, 0.06223, 0.9368, 0.07148, 0.9309, 0.07148, 0.9309, 0.07148, 0.9309, 0.07148, 0.9309, 0.1828, 0.8137, 0.1828, 0.8137, 0.1828, 0.8137, 0.1828, 0.8137, 0.07148, 0.9309, 0.07148, 0.9309, 0.07148, 0.9309, 0.07148, 0.9309, 0.061, 0.9417, 0.061, 0.9417, 0.061, 0.9417, 0.061, 0.9417, 0.1828, 0.8137, 0.1828, 0.8137, 0.1828, 0.8137, 0.1828, 0.8137, 0.07148, 0.9309, 0.07148, 0.9309, 0.07148, 0.9309, 0.07148, 0.9309, 0.07148, 0.9309, 0.07148, 0.9309, 0.07148, 0.9309, 0.07148, 0.9309, 0.07148, 0.9309, 0.07148, 0.9309, 0.07148, 0.9309, 0.07148, 0.9309, 0.1828, 0.8137, 0.1828, 0.8137, 0.1828, 0.8137, 0.1828, 0.8137, 0.1828, 0.8137, 0.1828, 0.8137, 0.1828, 0.8137, 0.1828, 0.8137, 0.1828, 0.8137, 0.1828, 0.8137, 0.1828, 0.8137, 0.1828, 0.8137, 0.8226, 0.687, 0.8226, 0.687, 0.8226, 0.687, 0.8226, 0.687, 0.07148, 0.9309, 0.07148, 0.9309, 0.07148, 0.9309, 0.07148, 0.9309, 0.1828, 0.8137, 0.1828, 0.8137, 0.1828, 0.8137, 0.1828, 0.8137, 0.07148, 0.9309, 0.07148, 0.9309, 0.07148, 0.9309, 0.07148, 0.9309, 0.1828, 0.8137, 0.1828, 0.8137, 0.1828, 0.8137, 0.1828, 0.8137, 0.07148, 0.9309, 0.07148, 0.9309, 0.07148, 0.9309, 0.07148, 0.9309, 0.07148, 0.9309, 0.07148, 0.9309, 0.07148, 0.9309, 0.07148, 0.9309, 0.1828, 0.8137, 0.1828, 0.8137, 0.1828, 0.8137, 0.1828, 0.8137, 0.1828, 0.8137, 0.1828, 0.8137, 0.1828, 0.8137, 0.1828, 0.8137, 0.1828, 0.8137, 0.1828, 0.8137, 0.1828, 0.8137, 0.1828, 0.8137, 0.1828, 0.8137, 0.1828, 0.8137, 0.1828, 0.8137, 0.1828, 0.8137, 0.1828, 0.8137, 0.1828, 0.8137, 0.1828, 0.8137, 0.1828, 0.8137, 0.1828, 0.8137, 0.1828, 0.8137, 0.1828, 0.8137, 0.1828, 0.8137, 0.1828, 0.8137, 0.1828, 0.8137, 0.1828, 0.8137, 0.1828, 0.8137, 0.1828, 0.8137, 0.1828, 0.8137, 0.1828, 0.8137, 0.1828, 0.8137, 0.1828, 0.8137, 0.1828, 0.8137, 0.1828, 0.8137, 0.1828, 0.8137, 0.061, 0.9417, 0.061, 0.9417, 0.061, 0.9417, 0.061, 0.9417, 0.07148, 0.9309, 0.07148, 0.9309, 0.07148, 0.9309, 0.07148, 0.9309, 0.1828, 0.8137, 0.1828, 0.8137, 0.1828, 0.8137, 0.1828, 0.8137, 0.07148, 0.9309, 0.07148, 0.9309, 0.07148, 0.9309, 0.07148, 0.9309, 0.07148, 0.9309, 0.07148, 0.9309, 0.07148, 0.9309, 0.07148, 0.9309, 0.07148, 0.9309, 0.07148, 0.9309, 0.07148, 0.9309, 0.07148, 0.9309, 0.1828, 0.8137, 0.1828, 0.8137, 0.1828, 0.8137, 0.1828, 0.8137, 0.8152, 0.5566, 0.8152, 0.5566, 0.8152, 0.5566, 0.8152, 0.5566, 0.07148, 0.9309, 0.07148, 0.9309, 0.07148, 0.9309, 0.07148, 0.9309, 0.07148, 0.9309, 0.07148, 0.9309, 0.07148, 0.9309, 0.07148, 0.9309, 0.1828, 0.8137, 0.1828, 0.8137, 0.1828, 0.8137, 0.1828, 0.8137, 0.1828, 0.8137, 0.1828, 0.8137, 0.1828, 0.8137, 0.1828, 0.8137, 0.1828, 0.8137, 0.1828, 0.8137, 0.1828, 0.8137, 0.1828, 0.8137, 0.1828, 0.8137, 0.1828, 0.8137, 0.1828, 0.8137, 0.1828, 0.8137, 0.1828, 0.8137, 0.1828, 0.8137, 0.1828, 0.8137, 0.1828, 0.8137, 0.1828, 0.8137, 0.1828, 0.8137, 0.1828, 0.8137, 0.1828, 0.8137, 0.1828, 0.8137, 0.1828, 0.8137, 0.1828, 0.8137, 0.6945, 0.4387, 0.6945, 0.4387, 0.6945, 0.4387, 0.6945, 0.4387, 0.1828, 0.8137, 0.1828, 0.8137, 0.1828, 0.8137, 0.1828, 0.8137, 0.1828, 0.8137, 0.1828, 0.8137, 0.1828, 0.8137, 0.1828, 0.8137, 0.1828, 0.8137, 0.1828, 0.8137, 0.1828, 0.8137, 0.1828, 0.8137, 0.1828, 0.8137, 0.1828, 0.8137, 0.1828, 0.8137, 0.1828, 0.8137, 0.1828, 0.8137, 0.1828, 0.8137, 0.1828, 0.8137, 0.1828, 0.8137, 0.1828, 0.8137, 0.1828, 0.8137, 0.1828, 0.8137, 0.1828, 0.8137, 0.1828, 0.8137, 0.1828, 0.8137, 0.1828, 0.8137, 0.1828, 0.8137, 0.1828, 0.8137, 0.1828, 0.8137, 0.1828, 0.8137, 0.1828, 0.8137, 0.1828, 0.8137, 0.1828, 0.8137, 0.1828, 0.8137, 0.1828, 0.8137, 0.1828, 0.8137, 0.1828, 0.8137, 0.1828, 0.8137, 0.1828, 0.8137, 0.1828, 0.8137, 0.1828, 0.8137, 0.1828, 0.8137, 0.1828, 0.8137, 0.8152, 0.5566, 0.8152, 0.5566, 0.8152, 0.5566, 0.8152, 0.5566, 0.1828, 0.8137, 0.1828, 0.8137, 0.1828, 0.8137, 0.1828, 0.8137, 0.1828, 0.8137, 0.1828, 0.8137, 0.1828, 0.8137, 0.1828, 0.8137, 0.8152, 0.5566, 0.8152, 0.5566, 0.8152, 0.5566, 0.8152, 0.5566, 0.8152, 0.5566, 0.8152, 0.5566, 0.8152, 0.5566, 0.8152, 0.5566, 0.8152, 0.5566, 0.8152, 0.5566, 0.8152, 0.5566, 0.8152, 0.5566, 0.1828, 0.8137, 0.1828, 0.8137, 0.1828, 0.8137, 0.1828, 0.8137, 0.6945, 0.4387, 0.6945, 0.4387, 0.6945, 0.4387, 0.6945, 0.4387, 0.6945, 0.4387, 0.6945, 0.4387, 0.6945, 0.4387, 0.6945, 0.4387, 0.1828, 0.8137, 0.1828, 0.8137, 0.1828, 0.8137, 0.1828, 0.8137, 0.1828, 0.8137, 0.1828, 0.8137, 0.1828, 0.8137, 0.1828, 0.8137, 0.1828, 0.8137, 0.1828, 0.8137, 0.1828, 0.8137, 0.1828, 0.8137, 0.6945, 0.4387, 0.6945, 0.4387, 0.6945, 0.4387, 0.6945, 0.4387, 0.1828, 0.8137, 0.1828, 0.8137, 0.1828, 0.8137, 0.1828, 0.8137, 0.1828, 0.8137, 0.1828, 0.8137, 0.1828, 0.8137, 0.1828, 0.8137, 0.1828, 0.8137, 0.1828, 0.8137, 0.1828, 0.8137, 0.1828, 0.8137, 0.1828, 0.8137, 0.1828, 0.8137, 0.1828, 0.8137, 0.1828, 0.8137, 0.1828, 0.8137, 0.1828, 0.8137, 0.1828, 0.8137, 0.1828, 0.8137, 0.6945, 0.4387, 0.6945, 0.4387, 0.6945, 0.4387, 0.6945, 0.4387, 0.1828, 0.8137, 0.1828, 0.8137, 0.1828, 0.8137, 0.1828, 0.8137, 0.1828, 0.8137, 0.1828, 0.8137, 0.1828, 0.8137, 0.1828, 0.8137, 0.1828, 0.8137, 0.1828, 0.8137, 0.1828, 0.8137, 0.1828, 0.8137, 0.1828, 0.8137, 0.1828, 0.8137, 0.1828, 0.8137, 0.1828, 0.8137, 0.1828, 0.8137, 0.1828, 0.8137, 0.1828, 0.8137, 0.1828, 0.8137, 0.1828, 0.8137, 0.1828, 0.8137, 0.1828, 0.8137, 0.1828, 0.8137, 0.1828, 0.8137, 0.1828, 0.8137, 0.1828, 0.8137, 0.1828, 0.8137, 0.1828, 0.8137, 0.1828, 0.8137, 0.1828, 0.8137, 0.1828, 0.8137, 0.1828, 0.8137, 0.1828, 0.8137, 0.1828, 0.8137, 0.1828, 0.8137, 0.1828, 0.8137, 0.1828, 0.8137, 0.1828, 0.8137, 0.1828, 0.8137, 0.1828, 0.8137, 0.1828, 0.8137, 0.1828, 0.8137, 0.1828, 0.8137, 0.1828, 0.8137, 0.1828, 0.8137, 0.1828, 0.8137, 0.1828, 0.8137, 0.1828, 0.8137, 0.1828, 0.8137, 0.1828, 0.8137, 0.1828, 0.8137, 0.1828, 0.8137, 0.1828, 0.8137, 0.1828, 0.8137, 0.1828, 0.8137, 0.1828, 0.8137, 0.1828, 0.8137, 0.1828, 0.8137, 0.1828, 0.8137, 0.1828, 0.8137, 0.1828, 0.8137, 0.1828, 0.8137, 0.1828, 0.8137, 0.1828, 0.8137, 0.1828, 0.8137, 0.1828, 0.8137, 0.1828, 0.8137, 0.6945, 0.4387, 0.6945, 0.4387, 0.6945, 0.4387, 0.6945, 0.4387, 0.1828, 0.8137, 0.1828, 0.8137, 0.1828, 0.8137, 0.1828, 0.8137, 0.1828, 0.8137, 0.1828, 0.8137, 0.1828, 0.8137, 0.1828, 0.8137, 0.1828, 0.8137, 0.1828, 0.8137, 0.1828, 0.8137, 0.1828, 0.8137, 0.8042, 0.6882, 0.8042, 0.6882, 0.8042, 0.6882, 0.8042, 0.6882, 0.1828, 0.8137, 0.1828, 0.8137, 0.1828, 0.8137, 0.1828, 0.8137, 0.061, 0.9417, 0.061, 0.9417, 0.061, 0.9417, 0.061, 0.9417, 0.1828, 0.8137, 0.1828, 0.8137, 0.1828, 0.8137, 0.1828, 0.8137, 0.1828, 0.8137, 0.1828, 0.8137, 0.1828, 0.8137, 0.1828, 0.8137, 0.8152, 0.5566, 0.8152, 0.5566, 0.8152, 0.5566, 0.8152, 0.5566, 0.8152, 0.5566, 0.8152, 0.5566, 0.8152, 0.5566, 0.8152, 0.5566, 0.1828, 0.8137, 0.1828, 0.8137, 0.1828, 0.8137, 0.1828, 0.8137, 0.1828, 0.8137, 0.1828, 0.8137, 0.1828, 0.8137, 0.1828, 0.8137, 0.1828, 0.8137, 0.1828, 0.8137, 0.1828, 0.8137, 0.1828, 0.8137, 0.1828, 0.8137, 0.1828, 0.8137, 0.1828, 0.8137, 0.1828, 0.8137, 0.1828, 0.8137, 0.1828, 0.8137, 0.1828, 0.8137, 0.1828, 0.8137, 0.1828, 0.8137, 0.1828, 0.8137, 0.1828, 0.8137, 0.1828, 0.8137, 0.1828, 0.8137, 0.1828, 0.8137, 0.1828, 0.8137, 0.1828, 0.8137, 0.1828, 0.8137, 0.1828, 0.8137, 0.1828, 0.8137, 0.1828, 0.8137, 0.1828, 0.8137, 0.1828, 0.8137, 0.1828, 0.8137, 0.1828, 0.8137, 0.1828, 0.8137, 0.1828, 0.8137, 0.1828, 0.8137, 0.1828, 0.8137, 0.1828, 0.8137, 0.1828, 0.8137, 0.1828, 0.8137, 0.1828, 0.8137, 0.1828, 0.8137, 0.1828, 0.8137, 0.1828, 0.8137, 0.1828, 0.8137, 0.1828, 0.8137, 0.1828, 0.8137, 0.1828, 0.8137, 0.1828, 0.8137, 0.1828, 0.8137, 0.1828, 0.8137, 0.1828, 0.8137, 0.1828, 0.8137, 0.1828, 0.8137, 0.1828, 0.8137, 0.1828, 0.8137, 0.1828, 0.8137, 0.1828, 0.8137, 0.1828, 0.8137, 0.1828, 0.8137, 0.1828, 0.8137, 0.1828, 0.8137, 0.1828, 0.8137, 0.1828, 0.8137, 0.1828, 0.8137, 0.1828, 0.8137, 0.1828, 0.8137, 0.1828, 0.8137, 0.1828, 0.8137, 0.1828, 0.8137, 0.1828, 0.8137, 0.1828, 0.8137, 0.1828, 0.8137, 0.1828, 0.8137, 0.1828, 0.8137, 0.1828, 0.8137, 0.1828, 0.8137, 0.1828, 0.8137, 0.1828, 0.8137, 0.1828, 0.8137, 0.1828, 0.8137, 0.1828, 0.8137, 0.1828, 0.8137, 0.1828, 0.8137, 0.1828, 0.8137, 0.06223, 0.9368, 0.06223, 0.9368, 0.06223, 0.9368, 0.06223, 0.9368, 0.1828, 0.8137, 0.1828, 0.8137, 0.1828, 0.8137, 0.1828, 0.8137, 0.1828, 0.8137, 0.1828, 0.8137, 0.1828, 0.8137, 0.1828, 0.8137, 0.1828, 0.8137, 0.1828, 0.8137, 0.1828, 0.8137, 0.1828, 0.8137, 0.1828, 0.8137, 0.1828, 0.8137, 0.1828, 0.8137, 0.1828, 0.8137, 0.1828, 0.8137, 0.1828, 0.8137, 0.1828, 0.8137, 0.1828, 0.8137, 0.1828, 0.8137, 0.1828, 0.8137, 0.1828, 0.8137, 0.1828, 0.8137, 0.1828, 0.8137, 0.1828, 0.8137, 0.1828, 0.8137, 0.1828, 0.8137, 0.1828, 0.8137, 0.1828, 0.8137, 0.1828, 0.8137, 0.1828, 0.8137, 0.1828, 0.8137, 0.1828, 0.8137, 0.1828, 0.8137, 0.1828, 0.8137, 0.1828, 0.8137, 0.1828, 0.8137, 0.1828, 0.8137, 0.1828, 0.8137, 0.1828, 0.8137, 0.1828, 0.8137, 0.1828, 0.8137, 0.1828, 0.8137, 0.1828, 0.8137, 0.1828, 0.8137, 0.1828, 0.8137, 0.1828, 0.8137, 0.1828, 0.8137, 0.1828, 0.8137, 0.1828, 0.8137, 0.1828, 0.8137, 0.1828, 0.8137, 0.1828, 0.8137, 0.1828, 0.8137, 0.1828, 0.8137, 0.1828, 0.8137, 0.1828, 0.8137, 0.1828, 0.8137, 0.1828, 0.8137, 0.1828, 0.8137, 0.1828, 0.8137, 0.1828, 0.8137, 0.1828, 0.8137, 0.1828, 0.8137, 0.1828, 0.8137, 0.1828, 0.8137, 0.1828, 0.8137, 0.1828, 0.8137, 0.1828, 0.8137, 0.1828, 0.8137, 0.1828, 0.8137, 0.1828, 0.8137, 0.1828, 0.8137, 0.1828, 0.8137, 0.1828, 0.8137, 0.1828, 0.8137, 0.1828, 0.8137, 0.1828, 0.8137, 0.1828, 0.8137, 0.1828, 0.8137, 0.1828, 0.8137, 0.1828, 0.8137, 0.1828, 0.8137, 0.1828, 0.8137, 0.1828, 0.8137, 0.1828, 0.8137, 0.1828, 0.8137, 0.1828, 0.8137, 0.1828, 0.8137, 0.1828, 0.8137, 0.1828, 0.8137, 0.8152, 0.5566, 0.8152, 0.5566, 0.8152, 0.5566, 0.8152, 0.5566, 0.1828, 0.8137, 0.1828, 0.8137, 0.1828, 0.8137, 0.1828, 0.8137, 0.1828, 0.8137, 0.1828, 0.8137, 0.1828, 0.8137, 0.1828, 0.8137, 0.1828, 0.8137, 0.1828, 0.8137, 0.1828, 0.8137, 0.1828, 0.8137, 0.1828, 0.8137, 0.1828, 0.8137, 0.1828, 0.8137, 0.1828, 0.8137, 0.1828, 0.8137, 0.1828, 0.8137, 0.1828, 0.8137, 0.1828, 0.8137, 0.061, 0.9417, 0.061, 0.9417, 0.061, 0.9417, 0.061, 0.9417, 0.061, 0.9417, 0.061, 0.9417, 0.061, 0.9417, 0.061, 0.9417, 0.1828, 0.8137, 0.1828, 0.8137, 0.1828, 0.8137, 0.1828, 0.8137, 0.8152, 0.5566, 0.8152, 0.5566, 0.8152, 0.5566, 0.8152, 0.5566, 0.1828, 0.8137, 0.1828, 0.8137, 0.1828, 0.8137, 0.1828, 0.8137, 0.1828, 0.8137, 0.1828, 0.8137, 0.1828, 0.8137, 0.1828, 0.8137, 0.1828, 0.8137, 0.1828, 0.8137, 0.1828, 0.8137, 0.1828, 0.8137, 0.1828, 0.8137, 0.1828, 0.8137, 0.1828, 0.8137, 0.1828, 0.8137, 0.1828, 0.8137, 0.1828, 0.8137, 0.1828, 0.8137, 0.1828, 0.8137, 0.1828, 0.8137, 0.1828, 0.8137, 0.1828, 0.8137, 0.1828, 0.8137, 0.1828, 0.8137, 0.1828, 0.8137, 0.1828, 0.8137, 0.1828, 0.8137, 0.1828, 0.8137, 0.1828, 0.8137, 0.1828, 0.8137, 0.1828, 0.8137, 0.06223, 0.9368, 0.06223, 0.9368, 0.06223, 0.9368, 0.06223, 0.9368, 0.1828, 0.8137, 0.1828, 0.8137, 0.1828, 0.8137, 0.1828, 0.8137, 0.1828, 0.8137, 0.1828, 0.8137, 0.1828, 0.8137, 0.1828, 0.8137, 0.1828, 0.8137, 0.1828, 0.8137, 0.1828, 0.8137, 0.1828, 0.8137, 0.1828, 0.8137, 0.1828, 0.8137, 0.1828, 0.8137, 0.1828, 0.8137, 0.1828, 0.8137, 0.1828, 0.8137, 0.1828, 0.8137, 0.1828, 0.8137, 0.1828, 0.8137, 0.1828, 0.8137, 0.1828, 0.8137, 0.1828, 0.8137, 0.1828, 0.8137, 0.1828, 0.8137, 0.1828, 0.8137, 0.1828, 0.8137, 0.06223, 0.9368, 0.06223, 0.9368, 0.06223, 0.9368, 0.06223, 0.9368, 0.1828, 0.8137, 0.1828, 0.8137, 0.1828, 0.8137, 0.1828, 0.8137, 0.1828, 0.8137, 0.1828, 0.8137, 0.1828, 0.8137, 0.1828, 0.8137, 0.1828, 0.8137, 0.1828, 0.8137, 0.1828, 0.8137, 0.1828, 0.8137, 0.1828, 0.8137, 0.1828, 0.8137, 0.1828, 0.8137, 0.1828, 0.8137, 0.1828, 0.8137, 0.1828, 0.8137, 0.1828, 0.8137, 0.1828, 0.8137, 0.1828, 0.8137, 0.1828, 0.8137, 0.1828, 0.8137, 0.1828, 0.8137, 0.1828, 0.8137, 0.1828, 0.8137, 0.1828, 0.8137, 0.1828, 0.8137, 0.1828, 0.8137, 0.1828, 0.8137, 0.1828, 0.8137, 0.1828, 0.8137, 0.1828, 0.8137, 0.1828, 0.8137, 0.1828, 0.8137, 0.1828, 0.8137, 0.8202, 0.6846, 0.8202, 0.6846, 0.8202, 0.6846, 0.8202, 0.6846, 0.8202, 0.6846, 0.8202, 0.6846, 0.8202, 0.6846, 0.8202, 0.6846, 0.1828, 0.8137, 0.1828, 0.8137, 0.1828, 0.8137, 0.1828, 0.8137, 0.1828, 0.8137, 0.1828, 0.8137, 0.1828, 0.8137, 0.1828, 0.8137, 0.1828, 0.8137, 0.1828, 0.8137, 0.1828, 0.8137, 0.1828, 0.8137, 0.1828, 0.8137, 0.1828, 0.8137, 0.1828, 0.8137, 0.1828, 0.8137, 0.05608, 0.9405, 0.05608, 0.9405, 0.05608, 0.9405, 0.05608, 0.9405, 0.05608, 0.9405, 0.05608, 0.9405, 0.05608, 0.9405, 0.05608, 0.9405, 0.05608, 0.9405, 0.05608, 0.9405, 0.05608, 0.9405, 0.05608, 0.9405, 0.05608, 0.9405, 0.05608, 0.9405, 0.05608, 0.9405, 0.05608, 0.9405, 0.05608, 0.9405, 0.05608, 0.9405, 0.05608, 0.9405, 0.05608, 0.9405, 0.05608, 0.9405, 0.05608, 0.9405, 0.05608, 0.9405, 0.05608, 0.9405, 0.1828, 0.8137, 0.1828, 0.8137, 0.1828, 0.8137, 0.1828, 0.8137, 0.1828, 0.8137, 0.1828, 0.8137, 0.1828, 0.8137, 0.1828, 0.8137, 0.1828, 0.8137, 0.1828, 0.8137, 0.1828, 0.8137, 0.1828, 0.8137, 0.1828, 0.8137, 0.1828, 0.8137, 0.1828, 0.8137, 0.1828, 0.8137, 0.1828, 0.8137, 0.1828, 0.8137, 0.1828, 0.8137, 0.1828, 0.8137, 0.1828, 0.8137, 0.1828, 0.8137, 0.1828, 0.8137, 0.1828, 0.8137, 0.1828, 0.8137, 0.1828, 0.8137, 0.1828, 0.8137, 0.1828, 0.8137, 0.1828, 0.8137, 0.1828, 0.8137, 0.1828, 0.8137, 0.1828, 0.8137, 0.1828, 0.8137, 0.1828, 0.8137, 0.1828, 0.8137, 0.1828, 0.8137, 0.1828, 0.8137, 0.1828, 0.8137, 0.1828, 0.8137, 0.1828, 0.8137, 0.1828, 0.8137, 0.1828, 0.8137, 0.1828, 0.8137, 0.1828, 0.8137, 0.1828, 0.8137, 0.1828, 0.8137, 0.1828, 0.8137, 0.1828, 0.8137, 0.1828, 0.8137, 0.1828, 0.8137, 0.1828, 0.8137, 0.1828, 0.8137, 0.1828, 0.8137, 0.1828, 0.8137, 0.1828, 0.8137, 0.1828, 0.8137, 0.1828, 0.8137, 0.1828, 0.8137, 0.1828, 0.8137, 0.1828, 0.8137, 0.1828, 0.8137, 0.1828, 0.8137, 0.1828, 0.8137, 0.1828, 0.8137, 0.1828, 0.8137, 0.1828, 0.8137, 0.1828, 0.8137, 0.1828, 0.8137, 0.1828, 0.8137, 0.1828, 0.8137, 0.1828, 0.8137, 0.1828, 0.8137, 0.1828, 0.8137, 0.1828, 0.8137, 0.1828, 0.8137, 0.1828, 0.8137, 0.1828, 0.8137, 0.1828, 0.8137, 0.1828, 0.8137, 0.1828, 0.8137, 0.1828, 0.8137, 0.1828, 0.8137, 0.1828, 0.8137, 0.1828, 0.8137, 0.1812, 0.8149, 0.1812, 0.8149, 0.1812, 0.8149, 0.1812, 0.8149, 0.1828, 0.8137, 0.1828, 0.8137, 0.1828, 0.8137, 0.1828, 0.8137, 0.1828, 0.8137, 0.1828, 0.8137, 0.1828, 0.8137, 0.1828, 0.8137, 0.1828, 0.8137, 0.1828, 0.8137, 0.1828, 0.8137, 0.1828, 0.8137, 0.1828, 0.8137, 0.1828, 0.8137, 0.1828, 0.8137, 0.1828, 0.8137, 0.8152, 0.5566, 0.8152, 0.5566, 0.8152, 0.5566, 0.8152, 0.5566, 0.8152, 0.5566, 0.8152, 0.5566, 0.8152, 0.5566, 0.8152, 0.5566, 0.8152, 0.5566, 0.8152, 0.5566, 0.8152, 0.5566, 0.8152, 0.5566, 0.8152, 0.5566, 0.8152, 0.5566, 0.8152, 0.5566, 0.8152, 0.5566, 0.1828, 0.8137, 0.1828, 0.8137, 0.1828, 0.8137, 0.1828, 0.8137, 0.1828, 0.8137, 0.1828, 0.8137, 0.1828, 0.8137, 0.1828, 0.8137, 0.07576, 0.9282, 0.07576, 0.9282, 0.07576, 0.9282, 0.6945, 0.4387, 0.6945, 0.4387, 0.6945, 0.4387, 0.6945, 0.4387, 0.1828, 0.8137, 0.1828, 0.8137, 0.1828, 0.8137, 0.1828, 0.8137, 0.1828, 0.8137, 0.1828, 0.8137, 0.1828, 0.8137, 0.1828, 0.8137, 0.1828, 0.8137, 0.1828, 0.8137, 0.1828, 0.8137, 0.1828, 0.8137, 0.1828, 0.8137, 0.1828, 0.8137, 0.1828, 0.8137, 0.1828, 0.8137, 0.1828, 0.8137, 0.1828, 0.8137, 0.1828, 0.8137, 0.1828, 0.8137, 0.1828, 0.8137, 0.1828, 0.8137, 0.1828, 0.8137, 0.1828, 0.8137, 0.1828, 0.8137, 0.1828, 0.8137, 0.1828, 0.8137, 0.1828, 0.8137, 0.1828, 0.8137, 0.1828, 0.8137, 0.1828, 0.8137, 0.1828, 0.8137, 0.1828, 0.8137, 0.1828, 0.8137, 0.1828, 0.8137, 0.1828, 0.8137, 0.1828, 0.8137, 0.1828, 0.8137, 0.1828, 0.8137, 0.1828, 0.8137, 0.1828, 0.8137, 0.1828, 0.8137, 0.1828, 0.8137, 0.1828, 0.8137, 0.1828, 0.8137, 0.1828, 0.8137, 0.1828, 0.8137, 0.1828, 0.8137, 0.9284, 0.9306, 0.9284, 0.9306, 0.9284, 0.9306, 0.9284, 0.9306, 0.5568, 0.9392, 0.5568, 0.9392, 0.5568, 0.9392, 0.5568, 0.9392, 0.1828, 0.8137, 0.1828, 0.8137, 0.1828, 0.8137, 0.1828, 0.8137, 0.1828, 0.8137, 0.1828, 0.8137, 0.1828, 0.8137, 0.1828, 0.8137, 0.1828, 0.8137, 0.1828, 0.8137, 0.1828, 0.8137, 0.1828, 0.8137, 0.1828, 0.8137, 0.1828, 0.8137, 0.1828, 0.8137, 0.1828, 0.8137, 0.1828, 0.8137, 0.1828, 0.8137, 0.1828, 0.8137, 0.1828, 0.8137, 0.1828, 0.8137, 0.1828, 0.8137, 0.1828, 0.8137, 0.1828, 0.8137, 0.1828, 0.8137, 0.1828, 0.8137, 0.1828, 0.8137, 0.1828, 0.8137, 0.1828, 0.8137, 0.1828, 0.8137, 0.1828, 0.8137, 0.1828, 0.8137, 0.1828, 0.8137, 0.1828, 0.8137, 0.1828, 0.8137, 0.1828, 0.8137, 0.1828, 0.8137, 0.1828, 0.8137, 0.1828, 0.8137, 0.1828, 0.8137, 0.1828, 0.8137, 0.1828, 0.8137, 0.1828, 0.8137, 0.1828, 0.8137, 0.1828, 0.8137, 0.1828, 0.8137, 0.1828, 0.8137, 0.1828, 0.8137, 0.1828, 0.8137, 0.1828, 0.8137, 0.1828, 0.8137, 0.1828, 0.8137, 0.06223, 0.9368, 0.06223, 0.9368, 0.06223, 0.9368, 0.06223, 0.9368, 0.06223, 0.9368, 0.06223, 0.9368, 0.06223, 0.9368, 0.06223, 0.9368, 0.06223, 0.9368, 0.06223, 0.9368, 0.06223, 0.9368, 0.06223, 0.9368, 0.06223, 0.9368, 0.06223, 0.9368, 0.06223, 0.9368, 0.06223, 0.9368, 0.06223, 0.9368, 0.06223, 0.9368, 0.06223, 0.9368, 0.06223, 0.9368, 0.06223, 0.9368, 0.06223, 0.9368, 0.06223, 0.9368, 0.06223, 0.9368, 0.06223, 0.9368, 0.06223, 0.9368, 0.06223, 0.9368, 0.06223, 0.9368, 0.06223, 0.9368, 0.06223, 0.9368, 0.06223, 0.9368, 0.06223, 0.9368, 0.1828, 0.8137, 0.1828, 0.8137, 0.1828, 0.8137, 0.1828, 0.8137, 0.1828, 0.8137, 0.1828, 0.8137, 0.1828, 0.8137, 0.1828, 0.8137, 0.1828, 0.8137, 0.1828, 0.8137, 0.1828, 0.8137, 0.1828, 0.8137, 0.1828, 0.8137, 0.1828, 0.8137, 0.1828, 0.8137, 0.1828, 0.8137, 0.07148, 0.9309, 0.07148, 0.9309, 0.07148, 0.9309, 0.07148, 0.9309, 0.1828, 0.8137, 0.1828, 0.8137, 0.1828, 0.8137, 0.1828, 0.8137, 0.1828, 0.8137, 0.1828, 0.8137, 0.1828, 0.8137, 0.1828, 0.8137, 0.1828, 0.8137, 0.1828, 0.8137, 0.1828, 0.8137, 0.1828, 0.8137, 0.1828, 0.8137, 0.1828, 0.8137, 0.1828, 0.8137, 0.1828, 0.8137, 0.1828, 0.8137, 0.1828, 0.8137, 0.1828, 0.8137, 0.1828, 0.8137, 0.07148, 0.9309, 0.07148, 0.9309, 0.07148, 0.9309, 0.07148, 0.9309, 0.1828, 0.8137, 0.1828, 0.8137, 0.1828, 0.8137, 0.1828, 0.8137, 0.1828, 0.8137, 0.1828, 0.8137, 0.1828, 0.8137, 0.1828, 0.8137, 0.1828, 0.8137, 0.1828, 0.8137, 0.1828, 0.8137, 0.1828, 0.8137, 0.1828, 0.8137, 0.1828, 0.8137, 0.1828, 0.8137, 0.1828, 0.8137, 0.05586, 0.9368, 0.05586, 0.9368, 0.05586, 0.9368, 0.05586, 0.9368, 0.1828, 0.8137, 0.1828, 0.8137, 0.1828, 0.8137, 0.1828, 0.8137, 0.1828, 0.8137, 0.1828, 0.8137, 0.1828, 0.8137, 0.1828, 0.8137, 0.1828, 0.8137, 0.1828, 0.8137, 0.1828, 0.8137, 0.1828, 0.8137, 0.1828, 0.8137, 0.1828, 0.8137, 0.1828, 0.8137, 0.1828, 0.8137, 0.1828, 0.8137, 0.1828, 0.8137, 0.1828, 0.8137, 0.1828, 0.8137, 0.1828, 0.8137, 0.1828, 0.8137, 0.1828, 0.8137, 0.1828, 0.8137, 0.1828, 0.8137, 0.1828, 0.8137, 0.1828, 0.8137, 0.1828, 0.8137, 0.1828, 0.8137, 0.1828, 0.8137, 0.1828, 0.8137, 0.1828, 0.8137, 0.1828, 0.8137, 0.1828, 0.8137, 0.1828, 0.8137, 0.1828, 0.8137, 0.1828, 0.8137, 0.1828, 0.8137, 0.1828, 0.8137, 0.1828, 0.8137, 0.1828, 0.8137, 0.1828, 0.8137, 0.1828, 0.8137, 0.1828, 0.8137, 0.1828, 0.8137, 0.1828, 0.8137, 0.1828, 0.8137, 0.1828, 0.8137, 0.1828, 0.8137, 0.1828, 0.8137, 0.1828, 0.8137, 0.1828, 0.8137, 0.1828, 0.8137, 0.1828, 0.8137, 0.1828, 0.8137, 0.1828, 0.8137, 0.1828, 0.8137, 0.1828, 0.8137, 0.1828, 0.8137, 0.1828, 0.8137, 0.1828, 0.8137, 0.1828, 0.8137, 0.1828, 0.8137, 0.1828, 0.8137, 0.1828, 0.8137, 0.1828, 0.8137, 0.1828, 0.8137, 0.1828, 0.8137, 0.07148, 0.9309, 0.07148, 0.9309, 0.07148, 0.9309, 0.07148, 0.9309, 0.1828, 0.8137, 0.1828, 0.8137, 0.1828, 0.8137, 0.1828, 0.8137, 0.1828, 0.8137, 0.1828, 0.8137, 0.1828, 0.8137, 0.1828, 0.8137, 0.1828, 0.8137, 0.1828, 0.8137, 0.1828, 0.8137, 0.1828, 0.8137, 0.1828, 0.8137, 0.1828, 0.8137, 0.1828, 0.8137, 0.1828, 0.8137, 0.07148, 0.9309, 0.07148, 0.9309, 0.07148, 0.9309, 0.07148, 0.9309, 0.1828, 0.8137, 0.1828, 0.8137, 0.1828, 0.8137, 0.1828, 0.8137, 0.1828, 0.8137, 0.1828, 0.8137, 0.1828, 0.8137, 0.1828, 0.8137, 0.1828, 0.8137, 0.1828, 0.8137, 0.1828, 0.8137, 0.1828, 0.8137, 0.1828, 0.8137, 0.1828, 0.8137, 0.1828, 0.8137, 0.1828, 0.8137, 0.1828, 0.8137, 0.1828, 0.8137, 0.1828, 0.8137, 0.1828, 0.8137, 0.1828, 0.8137, 0.1828, 0.8137, 0.1828, 0.8137, 0.1828, 0.8137, 0.1828, 0.8137, 0.1828, 0.8137, 0.1828, 0.8137, 0.1828, 0.8137, 0.1828, 0.8137, 0.1828, 0.8137, 0.1828, 0.8137, 0.8152, 0.5566, 0.8152, 0.5566, 0.8152, 0.5566, 0.8152, 0.5566, 0.1828, 0.8137, 0.1828, 0.8137, 0.1828, 0.8137, 0.1828, 0.8137, 0.8152, 0.5566, 0.8152, 0.5566, 0.8152, 0.5566, 0.8152, 0.5566, 0.8152, 0.5566, 0.8152, 0.5566, 0.8152, 0.5566, 0.8152, 0.5566, 0.1828, 0.8137, 0.1828, 0.8137, 0.1828, 0.8137, 0.1828, 0.8137, 0.1828, 0.8137, 0.1828, 0.8137, 0.1828, 0.8137, 0.1828, 0.8137, 0.07148, 0.9309, 0.07148, 0.9309, 0.07148, 0.9309, 0.07148, 0.9309, 0.1828, 0.8137, 0.1828, 0.8137, 0.1828, 0.8137, 0.1828, 0.8137, 0.1828, 0.8137, 0.1828, 0.8137, 0.1828, 0.8137, 0.1828, 0.8137, 0.06223, 0.9368, 0.06223, 0.9368, 0.06223, 0.9368, 0.06223, 0.9368, 0.06223, 0.9368, 0.06223, 0.9368, 0.07148, 0.9309, 0.07148, 0.9309, 0.07148, 0.9309, 0.07148, 0.9309, 0.1828, 0.8137, 0.1828, 0.8137, 0.1828, 0.8137, 0.1828, 0.8137, 0.07148, 0.9309, 0.07148, 0.9309, 0.07148, 0.9309, 0.07148, 0.9309, 0.061, 0.9417, 0.061, 0.9417, 0.061, 0.9417, 0.061, 0.9417, 0.1828, 0.8137, 0.1828, 0.8137, 0.1828, 0.8137, 0.1828, 0.8137, 0.07148, 0.9309, 0.07148, 0.9309, 0.07148, 0.9309, 0.07148, 0.9309, 0.07148, 0.9309, 0.07148, 0.9309, 0.07148, 0.9309, 0.07148, 0.9309, 0.07148, 0.9309, 0.07148, 0.9309, 0.07148, 0.9309, 0.07148, 0.9309, 0.1828, 0.8137, 0.1828, 0.8137, 0.1828, 0.8137, 0.1828, 0.8137, 0.1828, 0.8137, 0.1828, 0.8137, 0.1828, 0.8137, 0.1828, 0.8137, 0.1828, 0.8137, 0.1828, 0.8137, 0.1828, 0.8137, 0.1828, 0.8137, 0.8226, 0.687, 0.8226, 0.687, 0.8226, 0.687, 0.8226, 0.687, 0.07148, 0.9309, 0.07148, 0.9309, 0.07148, 0.9309, 0.07148, 0.9309, 0.1828, 0.8137, 0.1828, 0.8137, 0.1828, 0.8137, 0.1828, 0.8137, 0.07148, 0.9309, 0.07148, 0.9309, 0.07148, 0.9309, 0.07148, 0.9309, 0.1828, 0.8137, 0.1828, 0.8137, 0.1828, 0.8137, 0.1828, 0.8137, 0.07148, 0.9309, 0.07148, 0.9309, 0.07148, 0.9309, 0.07148, 0.9309, 0.07148, 0.9309, 0.07148, 0.9309, 0.07148, 0.9309, 0.07148, 0.9309, 0.1828, 0.8137, 0.1828, 0.8137, 0.1828, 0.8137, 0.1828, 0.8137, 0.1828, 0.8137, 0.1828, 0.8137, 0.1828, 0.8137, 0.1828, 0.8137, 0.1828, 0.8137, 0.1828, 0.8137, 0.1828, 0.8137, 0.1828, 0.8137, 0.1828, 0.8137, 0.1828, 0.8137, 0.1828, 0.8137, 0.1828, 0.8137, 0.1828, 0.8137, 0.1828, 0.8137, 0.1828, 0.8137, 0.1828, 0.8137, 0.1828, 0.8137, 0.1828, 0.8137, 0.1828, 0.8137, 0.1828, 0.8137, 0.1828, 0.8137, 0.1828, 0.8137, 0.1828, 0.8137, 0.1828, 0.8137, 0.1828, 0.8137, 0.1828, 0.8137, 0.1828, 0.8137, 0.1828, 0.8137, 0.1828, 0.8137, 0.1828, 0.8137, 0.1828, 0.8137, 0.1828, 0.8137, 0.061, 0.9417, 0.061, 0.9417, 0.061, 0.9417, 0.061, 0.9417, 0.07148, 0.9309, 0.07148, 0.9309, 0.07148, 0.9309, 0.07148, 0.9309, 0.1828, 0.8137, 0.1828, 0.8137, 0.1828, 0.8137, 0.1828, 0.8137, 0.07148, 0.9309, 0.07148, 0.9309, 0.07148, 0.9309, 0.07148, 0.9309, 0.07148, 0.9309, 0.07148, 0.9309, 0.07148, 0.9309, 0.07148, 0.9309, 0.07148, 0.9309, 0.07148, 0.9309, 0.07148, 0.9309, 0.07148, 0.9309, 0.1828, 0.8137, 0.1828, 0.8137, 0.1828, 0.8137, 0.1828, 0.8137, 0.8152, 0.5566, 0.8152, 0.5566, 0.8152, 0.5566, 0.8152, 0.5566, 0.07148, 0.9309, 0.07148, 0.9309, 0.07148, 0.9309, 0.07148, 0.9309, 0.07148, 0.9309, 0.07148, 0.9309, 0.07148, 0.9309, 0.07148, 0.9309, 0.1828, 0.8137, 0.1828, 0.8137, 0.1828, 0.8137, 0.1828, 0.8137, 0.1828, 0.8137, 0.1828, 0.8137, 0.1828, 0.8137, 0.1828, 0.8137, 0.1828, 0.8137, 0.1828, 0.8137, 0.1828, 0.8137, 0.1828, 0.8137, 0.1828, 0.8137, 0.1828, 0.8137, 0.1828, 0.8137, 0.1828, 0.8137, 0.1828, 0.8137, 0.1828, 0.8137, 0.1828, 0.8137, 0.1828, 0.8137, 0.1828, 0.8137, 0.1828, 0.8137, 0.1828, 0.8137, 0.1828, 0.8137, 0.1828, 0.8137, 0.1828, 0.8137, 0.1828, 0.8137, 0.6945, 0.4387, 0.6945, 0.4387, 0.6945, 0.4387, 0.6945, 0.4387, 0.1828, 0.8137, 0.1828, 0.8137, 0.1828, 0.8137, 0.1828, 0.8137, 0.1828, 0.8137, 0.1828, 0.8137, 0.1828, 0.8137, 0.1828, 0.8137, 0.1828, 0.8137, 0.1828, 0.8137, 0.1828, 0.8137, 0.1828, 0.8137, 0.1828, 0.8137, 0.1828, 0.8137, 0.1828, 0.8137, 0.1828, 0.8137, 0.1828, 0.8137, 0.1828, 0.8137, 0.1828, 0.8137, 0.1828, 0.8137, 0.1828, 0.8137, 0.1828, 0.8137, 0.1828, 0.8137, 0.1828, 0.8137, 0.1828, 0.8137, 0.1828, 0.8137, 0.1828, 0.8137, 0.1828, 0.8137, 0.1828, 0.8137, 0.1828, 0.8137, 0.1828, 0.8137, 0.1828, 0.8137, 0.1828, 0.8137, 0.1828, 0.8137, 0.1828, 0.8137, 0.1828, 0.8137, 0.1828, 0.8137, 0.1828, 0.8137, 0.1828, 0.8137, 0.1828, 0.8137, 0.1828, 0.8137, 0.1828, 0.8137, 0.1828, 0.8137, 0.1828, 0.8137, 0.8152, 0.5566, 0.8152, 0.5566, 0.8152, 0.5566, 0.8152, 0.5566, 0.1828, 0.8137, 0.1828, 0.8137, 0.1828, 0.8137, 0.1828, 0.8137, 0.1828, 0.8137, 0.1828, 0.8137, 0.1828, 0.8137, 0.1828, 0.8137, 0.8152, 0.5566, 0.8152, 0.5566, 0.8152, 0.5566, 0.8152, 0.5566, 0.8152, 0.5566, 0.8152, 0.5566, 0.8152, 0.5566, 0.8152, 0.5566, 0.8152, 0.5566, 0.8152, 0.5566, 0.8152, 0.5566, 0.8152, 0.5566, 0.1828, 0.8137, 0.1828, 0.8137, 0.1828, 0.8137, 0.1828, 0.8137, 0.6945, 0.4387, 0.6945, 0.4387, 0.6945, 0.4387, 0.6945, 0.4387, 0.6945, 0.4387, 0.6945, 0.4387, 0.6945, 0.4387, 0.6945, 0.4387, 0.1828, 0.8137, 0.1828, 0.8137, 0.1828, 0.8137, 0.1828, 0.8137, 0.1828, 0.8137, 0.1828, 0.8137, 0.1828, 0.8137, 0.1828, 0.8137, 0.1828, 0.8137, 0.1828, 0.8137, 0.1828, 0.8137, 0.1828, 0.8137, 0.6945, 0.4387, 0.6945, 0.4387, 0.6945, 0.4387, 0.6945, 0.4387, 0.1828, 0.8137, 0.1828, 0.8137, 0.1828, 0.8137, 0.1828, 0.8137, 0.1828, 0.8137, 0.1828, 0.8137, 0.1828, 0.8137, 0.1828, 0.8137, 0.1828, 0.8137, 0.1828, 0.8137, 0.1828, 0.8137, 0.1828, 0.8137, 0.1828, 0.8137, 0.1828, 0.8137, 0.1828, 0.8137, 0.1828, 0.8137, 0.1828, 0.8137, 0.1828, 0.8137, 0.1828, 0.8137, 0.1828, 0.8137, 0.6945, 0.4387, 0.6945, 0.4387, 0.6945, 0.4387, 0.6945, 0.4387, 0.1828, 0.8137, 0.1828, 0.8137, 0.1828, 0.8137, 0.1828, 0.8137, 0.1828, 0.8137, 0.1828, 0.8137, 0.1828, 0.8137, 0.1828, 0.8137, 0.1828, 0.8137, 0.1828, 0.8137, 0.1828, 0.8137, 0.1828, 0.8137, 0.1828, 0.8137, 0.1828, 0.8137, 0.1828, 0.8137, 0.1828, 0.8137, 0.1828, 0.8137, 0.1828, 0.8137, 0.1828, 0.8137, 0.1828, 0.8137, 0.1828, 0.8137, 0.1828, 0.8137, 0.1828, 0.8137, 0.1828, 0.8137, 0.1828, 0.8137, 0.1828, 0.8137, 0.1828, 0.8137, 0.1828, 0.8137, 0.1828, 0.8137, 0.1828, 0.8137, 0.1828, 0.8137, 0.1828, 0.8137, 0.1828, 0.8137, 0.1828, 0.8137, 0.1828, 0.8137, 0.1828, 0.8137, 0.1828, 0.8137, 0.1828, 0.8137, 0.1828, 0.8137, 0.1828, 0.8137, 0.1828, 0.8137, 0.1828, 0.8137, 0.1828, 0.8137, 0.1828, 0.8137, 0.1828, 0.8137, 0.1828, 0.8137, 0.1828, 0.8137, 0.1828, 0.8137, 0.1828, 0.8137, 0.1828, 0.8137, 0.1828, 0.8137, 0.1828, 0.8137, 0.1828, 0.8137, 0.1828, 0.8137, 0.1828, 0.8137, 0.1828, 0.8137, 0.1828, 0.8137, 0.1828, 0.8137, 0.1828, 0.8137, 0.1828, 0.8137, 0.1828, 0.8137, 0.1828, 0.8137, 0.1828, 0.8137, 0.1828, 0.8137, 0.1828, 0.8137, 0.1828, 0.8137, 0.1828, 0.8137, 0.1828, 0.8137, 0.6945, 0.4387, 0.6945, 0.4387, 0.6945, 0.4387, 0.6945, 0.4387, 0.1828, 0.8137, 0.1828, 0.8137, 0.1828, 0.8137, 0.1828, 0.8137, 0.1828, 0.8137, 0.1828, 0.8137, 0.1828, 0.8137, 0.1828, 0.8137, 0.1828, 0.8137, 0.1828, 0.8137, 0.1828, 0.8137, 0.1828, 0.8137, 0.8042, 0.6882, 0.8042, 0.6882, 0.8042, 0.6882, 0.8042, 0.6882, 0.1828, 0.8137, 0.1828, 0.8137, 0.1828, 0.8137, 0.1828, 0.8137, 0.061, 0.9417, 0.061, 0.9417, 0.061, 0.9417, 0.061, 0.9417, 0.1828, 0.8137, 0.1828, 0.8137, 0.1828, 0.8137, 0.1828, 0.8137, 0.1828, 0.8137, 0.1828, 0.8137, 0.1828, 0.8137, 0.1828, 0.8137, 0.8152, 0.5566, 0.8152, 0.5566, 0.8152, 0.5566, 0.8152, 0.5566, 0.8152, 0.5566, 0.8152, 0.5566, 0.8152, 0.5566, 0.8152, 0.5566, 0.1828, 0.8137, 0.1828, 0.8137, 0.1828, 0.8137, 0.1828, 0.8137, 0.1828, 0.8137, 0.1828, 0.8137, 0.1828, 0.8137, 0.1828, 0.8137, 0.1828, 0.8137, 0.1828, 0.8137, 0.1828, 0.8137, 0.1828, 0.8137, 0.1828, 0.8137, 0.1828, 0.8137, 0.1828, 0.8137, 0.1828, 0.8137, 0.1828, 0.8137, 0.1828, 0.8137, 0.1828, 0.8137, 0.1828, 0.8137, 0.1828, 0.8137, 0.1828, 0.8137, 0.1828, 0.8137, 0.1828, 0.8137, 0.1828, 0.8137, 0.1828, 0.8137, 0.1828, 0.8137, 0.1828, 0.8137, 0.1828, 0.8137, 0.1828, 0.8137, 0.1828, 0.8137, 0.1828, 0.8137, 0.1828, 0.8137, 0.1828, 0.8137, 0.1828, 0.8137, 0.1828, 0.8137, 0.1828, 0.8137, 0.1828, 0.8137, 0.1828, 0.8137, 0.1828, 0.8137, 0.1828, 0.8137, 0.1828, 0.8137, 0.1828, 0.8137, 0.1828, 0.8137, 0.1828, 0.8137, 0.1828, 0.8137, 0.1828, 0.8137, 0.1828, 0.8137, 0.1828, 0.8137, 0.1828, 0.8137, 0.1828, 0.8137, 0.1828, 0.8137, 0.1828, 0.8137, 0.1828, 0.8137, 0.1828, 0.8137, 0.1828, 0.8137, 0.1828, 0.8137, 0.1828, 0.8137, 0.1828, 0.8137, 0.1828, 0.8137, 0.1828, 0.8137, 0.1828, 0.8137, 0.1828, 0.8137, 0.1828, 0.8137, 0.1828, 0.8137, 0.1828, 0.8137, 0.1828, 0.8137, 0.1828, 0.8137, 0.1828, 0.8137, 0.1828, 0.8137, 0.1828, 0.8137, 0.1828, 0.8137, 0.1828, 0.8137, 0.1828, 0.8137, 0.1828, 0.8137, 0.1828, 0.8137, 0.1828, 0.8137, 0.1828, 0.8137, 0.1828, 0.8137, 0.1828, 0.8137, 0.1828, 0.8137, 0.1828, 0.8137, 0.1828, 0.8137, 0.1828, 0.8137, 0.1828, 0.8137, 0.1828, 0.8137, 0.1828, 0.8137, 0.1828, 0.8137, 0.06223, 0.9368, 0.06223, 0.9368, 0.06223, 0.9368, 0.06223, 0.9368, 0.1828, 0.8137, 0.1828, 0.8137, 0.1828, 0.8137, 0.1828, 0.8137, 0.1828, 0.8137, 0.1828, 0.8137, 0.1828, 0.8137, 0.1828, 0.8137, 0.1828, 0.8137, 0.1828, 0.8137, 0.1828, 0.8137, 0.1828, 0.8137, 0.1828, 0.8137, 0.1828, 0.8137, 0.1828, 0.8137, 0.1828, 0.8137, 0.1828, 0.8137, 0.1828, 0.8137, 0.1828, 0.8137, 0.1828, 0.8137, 0.1828, 0.8137, 0.1828, 0.8137, 0.1828, 0.8137, 0.1828, 0.8137, 0.1828, 0.8137, 0.1828, 0.8137, 0.1828, 0.8137, 0.1828, 0.8137, 0.1828, 0.8137, 0.1828, 0.8137, 0.1828, 0.8137, 0.1828, 0.8137, 0.1828, 0.8137, 0.1828, 0.8137, 0.1828, 0.8137, 0.1828, 0.8137, 0.1828, 0.8137, 0.1828, 0.8137, 0.1828, 0.8137, 0.1828, 0.8137, 0.1828, 0.8137, 0.1828, 0.8137, 0.1828, 0.8137, 0.1828, 0.8137, 0.1828, 0.8137, 0.1828, 0.8137, 0.1828, 0.8137, 0.1828, 0.8137, 0.1828, 0.8137, 0.1828, 0.8137, 0.1828, 0.8137, 0.1828, 0.8137, 0.1828, 0.8137, 0.1828, 0.8137, 0.1828, 0.8137, 0.1828, 0.8137, 0.1828, 0.8137, 0.1828, 0.8137, 0.1828, 0.8137, 0.1828, 0.8137, 0.1828, 0.8137, 0.1828, 0.8137, 0.1828, 0.8137, 0.1828, 0.8137, 0.1828, 0.8137, 0.1828, 0.8137, 0.1828, 0.8137, 0.1828, 0.8137, 0.1828, 0.8137, 0.1828, 0.8137, 0.1828, 0.8137, 0.1828, 0.8137, 0.1828, 0.8137, 0.1828, 0.8137, 0.1828, 0.8137, 0.1828, 0.8137, 0.1828, 0.8137, 0.1828, 0.8137, 0.1828, 0.8137, 0.1828, 0.8137, 0.1828, 0.8137, 0.1828, 0.8137, 0.1828, 0.8137, 0.1828, 0.8137, 0.1828, 0.8137, 0.1828, 0.8137, 0.1828, 0.8137, 0.1828, 0.8137, 0.1828, 0.8137, 0.1828, 0.8137, 0.1828, 0.8137, 0.1828, 0.8137, 0.8152, 0.5566, 0.8152, 0.5566, 0.8152, 0.5566, 0.8152, 0.5566, 0.1828, 0.8137, 0.1828, 0.8137, 0.1828, 0.8137, 0.1828, 0.8137, 0.1828, 0.8137, 0.1828, 0.8137, 0.1828, 0.8137, 0.1828, 0.8137, 0.1828, 0.8137, 0.1828, 0.8137, 0.1828, 0.8137, 0.1828, 0.8137, 0.1828, 0.8137, 0.1828, 0.8137, 0.1828, 0.8137, 0.1828, 0.8137, 0.1828, 0.8137, 0.1828, 0.8137, 0.1828, 0.8137, 0.1828, 0.8137, 0.061, 0.9417, 0.061, 0.9417, 0.061, 0.9417, 0.061, 0.9417, 0.061, 0.9417, 0.061, 0.9417, 0.061, 0.9417, 0.061, 0.9417, 0.1828, 0.8137, 0.1828, 0.8137, 0.1828, 0.8137, 0.1828, 0.8137, 0.8152, 0.5566, 0.8152, 0.5566, 0.8152, 0.5566, 0.8152, 0.5566, 0.1828, 0.8137, 0.1828, 0.8137, 0.1828, 0.8137, 0.1828, 0.8137, 0.1828, 0.8137, 0.1828, 0.8137, 0.1828, 0.8137, 0.1828, 0.8137, 0.1828, 0.8137, 0.1828, 0.8137, 0.1828, 0.8137, 0.1828, 0.8137, 0.1828, 0.8137, 0.1828, 0.8137, 0.1828, 0.8137, 0.1828, 0.8137, 0.1828, 0.8137, 0.1828, 0.8137, 0.1828, 0.8137, 0.1828, 0.8137, 0.1828, 0.8137, 0.1828, 0.8137, 0.1828, 0.8137, 0.1828, 0.8137, 0.1828, 0.8137, 0.1828, 0.8137, 0.1828, 0.8137, 0.1828, 0.8137, 0.1828, 0.8137, 0.1828, 0.8137, 0.1828, 0.8137, 0.1828, 0.8137, 0.06223, 0.9368, 0.06223, 0.9368, 0.06223, 0.9368, 0.06223, 0.9368, 0.1828, 0.8137, 0.1828, 0.8137, 0.1828, 0.8137, 0.1828, 0.8137, 0.1828, 0.8137, 0.1828, 0.8137, 0.1828, 0.8137, 0.1828, 0.8137, 0.1828, 0.8137, 0.1828, 0.8137, 0.1828, 0.8137, 0.1828, 0.8137, 0.1828, 0.8137, 0.1828, 0.8137, 0.1828, 0.8137, 0.1828, 0.8137, 0.1828, 0.8137, 0.1828, 0.8137, 0.1828, 0.8137, 0.1828, 0.8137, 0.1828, 0.8137, 0.1828, 0.8137, 0.1828, 0.8137, 0.1828, 0.8137, 0.1828, 0.8137, 0.1828, 0.8137, 0.1828, 0.8137, 0.1828, 0.8137, 0.06223, 0.9368, 0.06223, 0.9368, 0.06223, 0.9368, 0.06223, 0.9368, 0.1828, 0.8137, 0.1828, 0.8137, 0.1828, 0.8137, 0.1828, 0.8137, 0.1828, 0.8137, 0.1828, 0.8137, 0.1828, 0.8137, 0.1828, 0.8137, 0.1828, 0.8137, 0.1828, 0.8137, 0.1828, 0.8137, 0.1828, 0.8137, 0.1828, 0.8137, 0.1828, 0.8137, 0.1828, 0.8137, 0.1828, 0.8137, 0.1828, 0.8137, 0.1828, 0.8137, 0.1828, 0.8137, 0.1828, 0.8137, 0.1828, 0.8137, 0.1828, 0.8137, 0.1828, 0.8137, 0.1828, 0.8137, 0.1828, 0.8137, 0.1828, 0.8137, 0.1828, 0.8137, 0.1828, 0.8137, 0.1828, 0.8137, 0.1828, 0.8137, 0.1828, 0.8137, 0.1828, 0.8137, 0.1828, 0.8137, 0.1828, 0.8137, 0.1828, 0.8137, 0.1828, 0.8137, 0.8202, 0.6846, 0.8202, 0.6846, 0.8202, 0.6846, 0.8202, 0.6846, 0.8202, 0.6846, 0.8202, 0.6846, 0.8202, 0.6846, 0.8202, 0.6846, 0.1828, 0.8137, 0.1828, 0.8137, 0.1828, 0.8137, 0.1828, 0.8137, 0.1828, 0.8137, 0.1828, 0.8137, 0.1828, 0.8137, 0.1828, 0.8137, 0.1828, 0.8137, 0.1828, 0.8137, 0.1828, 0.8137, 0.1828, 0.8137, 0.1828, 0.8137, 0.1828, 0.8137, 0.1828, 0.8137, 0.1828, 0.8137, 0.05608, 0.9405, 0.05608, 0.9405, 0.05608, 0.9405, 0.05608, 0.9405, 0.05608, 0.9405, 0.05608, 0.9405, 0.05608, 0.9405, 0.05608, 0.9405, 0.05608, 0.9405, 0.05608, 0.9405, 0.05608, 0.9405, 0.05608, 0.9405, 0.05608, 0.9405, 0.05608, 0.9405, 0.05608, 0.9405, 0.05608, 0.9405, 0.05608, 0.9405, 0.05608, 0.9405, 0.05608, 0.9405, 0.05608, 0.9405, 0.05608, 0.9405, 0.05608, 0.9405, 0.05608, 0.9405, 0.05608, 0.9405, 0.1828, 0.8137, 0.1828, 0.8137, 0.1828, 0.8137, 0.1828, 0.8137, 0.1828, 0.8137, 0.1828, 0.8137, 0.1828, 0.8137, 0.1828, 0.8137, 0.1828, 0.8137, 0.1828, 0.8137, 0.1828, 0.8137, 0.1828, 0.8137, 0.1828, 0.8137, 0.1828, 0.8137, 0.1828, 0.8137, 0.1828, 0.8137, 0.1828, 0.8137, 0.1828, 0.8137, 0.1828, 0.8137, 0.1828, 0.8137, 0.1828, 0.8137, 0.1828, 0.8137, 0.1828, 0.8137, 0.1828, 0.8137, 0.1828, 0.8137, 0.1828, 0.8137, 0.1828, 0.8137, 0.1828, 0.8137, 0.1828, 0.8137, 0.1828, 0.8137, 0.1828, 0.8137, 0.1828, 0.8137, 0.1828, 0.8137, 0.1828, 0.8137, 0.1828, 0.8137, 0.1828, 0.8137, 0.1828, 0.8137, 0.1828, 0.8137, 0.1828, 0.8137, 0.1828, 0.8137, 0.1828, 0.8137, 0.1828, 0.8137, 0.1828, 0.8137, 0.1828, 0.8137, 0.1828, 0.8137, 0.1828, 0.8137, 0.1828, 0.8137, 0.1828, 0.8137, 0.1828, 0.8137, 0.1828, 0.8137, 0.1828, 0.8137, 0.1828, 0.8137, 0.1828, 0.8137, 0.1828, 0.8137, 0.1828, 0.8137, 0.1828, 0.8137, 0.1828, 0.8137, 0.1828, 0.8137, 0.1828, 0.8137, 0.1828, 0.8137, 0.1828, 0.8137, 0.1828, 0.8137, 0.1828, 0.8137, 0.1828, 0.8137, 0.1828, 0.8137, 0.1828, 0.8137, 0.1828, 0.8137, 0.1828, 0.8137, 0.1828, 0.8137, 0.1828, 0.8137, 0.1828, 0.8137, 0.1828, 0.8137, 0.1828, 0.8137, 0.1828, 0.8137, 0.1828, 0.8137, 0.1828, 0.8137, 0.1828, 0.8137, 0.1828, 0.8137, 0.1828, 0.8137, 0.1828, 0.8137, 0.1828, 0.8137, 0.1828, 0.8137, 0.1828, 0.8137, 0.1828, 0.8137, 0.1812, 0.8149, 0.1812, 0.8149, 0.1812, 0.8149, 0.1812, 0.8149, 0.1828, 0.8137, 0.1828, 0.8137, 0.1828, 0.8137, 0.1828, 0.8137, 0.1828, 0.8137, 0.1828, 0.8137, 0.1828, 0.8137, 0.1828, 0.8137, 0.1828, 0.8137, 0.1828, 0.8137, 0.1828, 0.8137, 0.1828, 0.8137, 0.1828, 0.8137, 0.1828, 0.8137, 0.1828, 0.8137, 0.1828, 0.8137, 0.8152, 0.5566, 0.8152, 0.5566, 0.8152, 0.5566, 0.8152, 0.5566, 0.8152, 0.5566, 0.8152, 0.5566, 0.8152, 0.5566, 0.8152, 0.5566, 0.8152, 0.5566, 0.8152, 0.5566, 0.8152, 0.5566, 0.8152, 0.5566, 0.8152, 0.5566, 0.8152, 0.5566, 0.8152, 0.5566, 0.8152, 0.5566, 0.1828, 0.8137, 0.1828, 0.8137, 0.1828, 0.8137, 0.1828, 0.8137, 0.1828, 0.8137, 0.1828, 0.8137, 0.1828, 0.8137, 0.1828, 0.8137, 0.07576, 0.9282, 0.07576, 0.9282, 0.07576, 0.9282, 0.6945, 0.4387, 0.6945, 0.4387, 0.6945, 0.4387, 0.6945, 0.4387, 0.1828, 0.8137, 0.1828, 0.8137, 0.1828, 0.8137, 0.1828, 0.8137, 0.1828, 0.8137, 0.1828, 0.8137, 0.1828, 0.8137, 0.1828, 0.8137, 0.1828, 0.8137, 0.1828, 0.8137, 0.1828, 0.8137, 0.1828, 0.8137, 0.1828, 0.8137, 0.1828, 0.8137, 0.1828, 0.8137, 0.1828, 0.8137, 0.1828, 0.8137, 0.1828, 0.8137, 0.1828, 0.8137, 0.1828, 0.8137, 0.1828, 0.8137, 0.1828, 0.8137, 0.1828, 0.8137, 0.1828, 0.8137, 0.1828, 0.8137, 0.1828, 0.8137, 0.1828, 0.8137, 0.1828, 0.8137, 0.1828, 0.8137, 0.1828, 0.8137, 0.1828, 0.8137, 0.1828, 0.8137, 0.1828, 0.8137, 0.1828, 0.8137, 0.1828, 0.8137, 0.1828, 0.8137, 0.1828, 0.8137, 0.1828, 0.8137, 0.1828, 0.8137, 0.1828, 0.8137, 0.1828, 0.8137, 0.1828, 0.8137, 0.1828, 0.8137, 0.1828, 0.8137, 0.1828, 0.8137, 0.1828, 0.8137, 0.1828, 0.8137, 0.1828, 0.8137, 0.9284, 0.9306, 0.9284, 0.9306, 0.9284, 0.9306, 0.9284, 0.9306, 0.5568, 0.9392, 0.5568, 0.9392, 0.5568, 0.9392, 0.5568, 0.9392, 0.1828, 0.8137, 0.1828, 0.8137, 0.1828, 0.8137, 0.1828, 0.8137, 0.1828, 0.8137, 0.1828, 0.8137, 0.1828, 0.8137, 0.1828, 0.8137, 0.1828, 0.8137, 0.1828, 0.8137, 0.1828, 0.8137, 0.1828, 0.8137, 0.1828, 0.8137, 0.1828, 0.8137, 0.1828, 0.8137, 0.1828, 0.8137, 0.1828, 0.8137, 0.1828, 0.8137, 0.1828, 0.8137, 0.1828, 0.8137, 0.1828, 0.8137, 0.1828, 0.8137, 0.1828, 0.8137, 0.1828, 0.8137, 0.1828, 0.8137, 0.1828, 0.8137, 0.1828, 0.8137, 0.1828, 0.8137, 0.1828, 0.8137, 0.1828, 0.8137, 0.1828, 0.8137, 0.1828, 0.8137, 0.1828, 0.8137, 0.1828, 0.8137, 0.1828, 0.8137, 0.1828, 0.8137, 0.1828, 0.8137, 0.1828, 0.8137, 0.1828, 0.8137, 0.1828, 0.8137, 0.1828, 0.8137, 0.1828, 0.8137, 0.1828, 0.8137, 0.1828, 0.8137, 0.1828, 0.8137, 0.1828, 0.8137, 0.1828, 0.8137, 0.1828, 0.8137, 0.1828, 0.8137, 0.1828, 0.8137, 0.1828, 0.8137, 0.1828, 0.8137, 0.06223, 0.9368, 0.06223, 0.9368, 0.06223, 0.9368, 0.06223, 0.9368, 0.06223, 0.9368, 0.06223, 0.9368, 0.06223, 0.9368, 0.06223, 0.9368, 0.06223, 0.9368, 0.06223, 0.9368, 0.06223, 0.9368, 0.06223, 0.9368, 0.06223, 0.9368, 0.06223, 0.9368, 0.06223, 0.9368, 0.06223, 0.9368, 0.06223, 0.9368, 0.06223, 0.9368, 0.06223, 0.9368, 0.06223, 0.9368, 0.06223, 0.9368, 0.06223, 0.9368, 0.06223, 0.9368, 0.06223, 0.9368, 0.06223, 0.9368, 0.06223, 0.9368, 0.06223, 0.9368, 0.06223, 0.9368, 0.06223, 0.9368, 0.06223, 0.9368, 0.06223, 0.9368, 0.06223, 0.9368])
me_cube_001.materials.append(mat_material_001)
me_cube_001.use_remesh_fix_poles = True
me_cube_001.use_remesh_preserve_attributes = False
me_cube_001.update()

# ---- objects
ob_cube = bpy.data.objects.new('Cube', me_cube_001)

# ---- transforms, parenting, visibility, modifiers, constraints
ob_cube.location = (0.0, 0.0, 0.0)

# ---- collection membership
col_collection.objects.link(ob_cube)

# ---- scene / render settings (as saved in the file)
scene.frame_start = 1; scene.frame_end = 250; scene.frame_set(1)
scene.render.engine = 'BLENDER_EEVEE_NEXT'
scene.cycles.use_denoising = False
scene.cycles.samples = 128
scene.cycles.sampling_pattern = 'TABULATED_SOBOL'
scene.cycles.use_adaptive_sampling = False
scene.cycles.use_light_tree = False
scene.view_settings.view_transform = 'Filmic'
bpy.context.view_layer.update()

# ---- added for rendering (the .blend has no active camera and no usable light): camera, sun
cam_auto = bpy.data.cameras.new('AutoCamera')
cam_auto.lens = 50.0
cam_auto.sensor_width = 36.0
cam_auto.clip_end = 1000.0
ob_auto_camera = bpy.data.objects.new('AutoCamera', cam_auto)
scene.collection.objects.link(ob_auto_camera)
ob_auto_camera.location = (9.46661, -11.4877, 8.61108)
ob_auto_camera.rotation_euler = (1.09748, -7.21219e-08, 0.694738)
scene.camera = ob_auto_camera
light_auto_sun = bpy.data.lights.new('AutoSun', 'SUN')
light_auto_sun.energy = 3.0
light_auto_sun.angle = 0.0523599
ob_auto_sun = bpy.data.objects.new('AutoSun', light_auto_sun)
scene.collection.objects.link(ob_auto_sun)
ob_auto_sun.rotation_euler = (0.872665, 0.174533, 0.523599)
bpy.context.view_layer.update()
